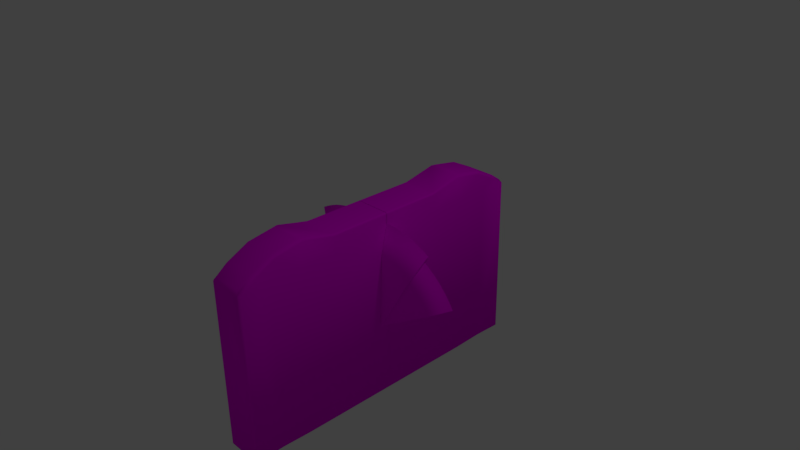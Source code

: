 # Source: MykiGate.blend  (saved by Blender 2.77.0; exported with 4.5.12 LTS)
import bpy
from mathutils import Matrix  # noqa: F401  (used for matrix-valued properties, if any)

bpy.ops.wm.read_factory_settings(use_empty=True)
scene = bpy.context.scene
scene.name = 'Scene'

# ---- collections
col_collection_1 = bpy.data.collections.new('Collection 1'); scene.collection.children.link(col_collection_1)

# ---- images (referenced by path relative to the original .blend; pixels are not part of the script)
import os
ASSET_DIR = os.environ.get("B2B_ASSET_DIR", "")  # directory of the original .blend (textures are referenced by path, not embedded)
HERE = os.path.dirname(os.path.abspath(__file__))  # packed textures are extracted next to this script under _unpacked/

def load_image(name, relpath, width, height, colorspace="sRGB"):
    """Load a texture the original file referenced (path relative to the .blend, or extracted next to this script)."""
    p = next((c for c in (os.path.join(HERE, relpath), os.path.join(ASSET_DIR, relpath)) if relpath and os.path.exists(c)), "")
    if p:
        img = bpy.data.images.load(p, check_existing=True)
        img.name = name
    else:  # same state as the original file: an image datablock whose file is absent (Cycles renders it pink)
        img = bpy.data.images.new(name, width, height)
        img.source = "FILE"
        img.filepath = "//" + (relpath or name)
    img.colorspace_settings.name = colorspace
    return img
img_ticket_png = load_image('ticket.png', 'ticket.png', 1024, 1024, 'sRGB')

# ---- materials (node trees are filled in below, after node groups)
mat_wire_027177088 = bpy.data.materials.new('wire_027177088')
mat_wire_027177088.alpha_threshold = 0.0
mat_wire_027177088.diffuse_color = (0.1059, 0.6941, 0.3451, 1.0)
mat_wire_027177088.specular_color = (0.35, 0.35, 0.35)
mat_wire_027177088.roughness = 0.5

# ---- material node trees
mat_wire_027177088.use_nodes = True; mat_wire_027177088.node_tree.nodes.clear()
_N = mat_wire_027177088.node_tree.nodes; _L = mat_wire_027177088.node_tree.links
n0 = _N.new('ShaderNodeOutputMaterial'); n0.name = 'Material Output'; n0.location = (300, 300)
n1 = _N.new('ShaderNodeBsdfDiffuse'); n1.name = 'Diffuse BSDF'; n1.location = (10, 300)
n2 = _N.new('ShaderNodeTexImage'); n2.name = 'Image Texture'; n2.location = (-180, 300)
n2.width = 140
n2.image = img_ticket_png
_L.new(n1.outputs[0], n0.inputs[0])
_L.new(n2.outputs[0], n1.inputs[0])
n0.is_active_output = True

# ---- world
world_world = bpy.data.worlds.new('World'); scene.world = world_world
world_world.color = (0.05088, 0.05088, 0.05088)
world_world.use_sun_shadow = False
world_world.sun_shadow_jitter_overblur = 0.0
world_world.cycles.sampling_method = 'MANUAL'

# ---- cameras
cam_camera = bpy.data.cameras.new('Camera')
cam_camera.clip_end = 100.0
cam_camera.lens = 35.0
cam_camera.sensor_width = 32.0
cam_camera.sensor_height = 18.0
cam_camera.ortho_scale = 7.314
cam_camera.dof.focus_distance = 0.0

# ---- lights
light_lamp = bpy.data.lights.new('Lamp', 'POINT')
light_lamp.transmission_factor = 0.0
light_lamp.cutoff_distance = 30.0
light_lamp.energy = 100.0
light_lamp.shadow_buffer_clip_start = 1.001
light_lamp.shadow_soft_size = 0.1
light_lamp.shadow_maximum_resolution = 0.006
light_lamp.use_absolute_resolution = True

# ---- meshes
me_untitled = bpy.data.meshes.new('Untitled')
me_untitled.from_pydata([(-0.1042, -0.0003982, -0.7658), (-0.1034, -0.326, -0.7658), (0.1035, -0.3256, -0.7658), (0.1027, 6.008e-05, -0.7658), (-0.09416, -0.001076, 0.2666), (0.09274, -0.0005627, 0.2666), (0.09336, -0.3263, 0.2663), (-0.09344, -0.3266, 0.2663), (0.1027, -0.0005403, 0.1677), (-0.1042, -0.0009985, 0.1677), (0.1035, -0.3262, 0.1674), (0.09455, -0.8669, -0.7658), (-0.09215, -0.8673, -0.7658), (-0.09224, -0.8698, 0.1571), (0.09466, -0.8693, 0.1571), (-0.09789, -0.5333, -0.7658), (-0.09761, -0.704, -0.7658), (0.09929, -0.7035, -0.7658), (0.1038, -0.5328, -0.7658), (0.08381, -0.5304, 0.3105), (0.08412, -0.6706, 0.2845), (-0.08248, -0.671, 0.2845), (-0.08279, -0.5309, 0.3105), (0.1038, -0.5334, 0.1673), (0.1043, -0.7041, 0.1672), (-0.1034, -0.3266, 0.1674), (-0.103, -0.5339, 0.1673), (0.1027, -0.0006404, 0.2566), (0.1015, -0.0006428, 0.2622), (0.09824, -0.0006504, 0.2656), (-0.09966, -0.001089, 0.2656), (-0.1031, -0.001096, 0.2622), (-0.1042, -0.0009985, 0.2566), (0.1039, -0.5074, 0.2989), (0.1035, -0.3262, 0.2563), (-0.08206, -0.8592, 0.176), (-0.08221, -0.7932, 0.2227), (0.08439, -0.7928, 0.2227), (0.08444, -0.8587, 0.176), (-0.1026, -0.669, 0.2684), (-0.1026, -0.7046, 0.1672), (-0.103, -0.508, 0.2989), (0.1046, -0.8593, 0.1577), (0.1045, -0.7821, 0.2074), (0.1042, -0.6684, 0.2684), (-0.1034, -0.3267, 0.2563), (0.09385, -0.5056, 0.3088), (-0.09305, -0.506, 0.3088), (-0.09775, -0.8662, -0.7658), (-0.1011, -0.8628, -0.7658), (-0.1023, -0.8573, -0.7658), (0.1035, -0.8624, -0.7658), (0.1046, -0.8568, -0.7658), (0.1002, -0.8657, -0.7658), (-0.1023, -0.7826, 0.2074), (-0.1022, -0.8598, 0.1577), (-0.09322, -0.7902, 0.2191), (-0.09349, -0.6681, 0.2809), (0.09501, -0.6677, 0.2809), (0.09528, -0.7898, 0.2191), (0.09896, -0.3262, 0.2652), (-0.09832, -0.7883, 0.2164), (-0.09859, -0.6671, 0.2781), (0.1013, -0.8626, 0.1575), (-0.09555, -0.8664, 0.1573), (0.09716, -0.5062, 0.3055), (0.1, -0.6666, 0.2781), (-0.09634, -0.5066, 0.3055), (-0.09894, -0.3267, 0.2652), (0.1004, -0.7878, 0.2164), (0.09795, -0.866, 0.1573), (0.1023, -0.3262, 0.2618), (-0.1013, -0.7858, 0.2125), (-0.1016, -0.6674, 0.2739), (-0.09886, -0.8631, 0.1575), (0.1006, -0.5068, 0.3022), (0.1032, -0.6668, 0.2739), (-0.09974, -0.5073, 0.3022), (-0.1023, -0.3266, 0.2618), (0.1034, -0.7853, 0.2125), (-0.1042, -0.000298, -0.7658), (0.1027, 0.0001597, -0.7658), (0.102, 0.3259, -0.7658), (-0.1049, 0.3253, -0.7658), (-0.09417, 0.0004239, 0.2666), (-0.09489, 0.3259, 0.2663), (0.09191, 0.3264, 0.2663), (0.09273, 0.0007377, 0.2666), (-0.1042, 0.0003018, 0.1677), (0.1027, 0.0007596, 0.1677), (0.102, 0.3265, 0.1674), (0.09071, 0.867, -0.7658), (0.09081, 0.8694, 0.1571), (-0.09609, 0.8691, 0.1571), (-0.09599, 0.8666, -0.7658), (-0.1002, 0.5326, -0.7658), (0.1015, 0.5331, -0.7658), (0.09618, 0.7037, -0.7658), (-0.1007, 0.7033, -0.7658), (0.08146, 0.5305, 0.3105), (-0.08514, 0.5302, 0.3105), (-0.08545, 0.6703, 0.2845), (0.08115, 0.6707, 0.2845), (0.1015, 0.5337, 0.1673), (0.1012, 0.7044, 0.1672), (-0.1053, 0.5332, 0.1673), (-0.1049, 0.3259, 0.1674), (0.09823, 0.0008497, 0.2656), (0.1015, 0.0008569, 0.2621), (0.1027, 0.0008597, 0.2566), (-0.1031, 0.0004039, 0.2621), (-0.09967, 0.0004115, 0.2656), (-0.1042, 0.0003014, 0.2566), (0.102, 0.3265, 0.2563), (0.1016, 0.5077, 0.2989), (-0.08587, 0.8585, 0.176), (0.08063, 0.8588, 0.176), (0.08088, 0.7929, 0.2227), (-0.08572, 0.7925, 0.2227), (-0.1055, 0.6682, 0.2684), (-0.1053, 0.5073, 0.2989), (-0.1057, 0.7039, 0.1672), (0.1013, 0.6687, 0.2684), (0.101, 0.7824, 0.2074), (0.1008, 0.8596, 0.1577), (-0.1049, 0.326, 0.2563), (-0.09529, 0.5053, 0.3088), (0.09161, 0.5057, 0.3088), (-0.1016, 0.8655, -0.7658), (-0.1049, 0.8621, -0.7658), (-0.1061, 0.8566, -0.7658), (0.09972, 0.8627, -0.7658), (0.09632, 0.8659, -0.7658), (0.1008, 0.8571, -0.7658), (-0.106, 0.8591, 0.1577), (-0.1058, 0.7819, 0.2074), (-0.09644, 0.6674, 0.2809), (-0.09671, 0.7895, 0.2191), (0.09206, 0.6677, 0.2809), (0.09179, 0.7899, 0.2191), (0.09751, 0.3264, 0.2652), (-0.1018, 0.7876, 0.2164), (-0.1015, 0.6664, 0.2781), (0.09752, 0.8629, 0.1575), (-0.09938, 0.8657, 0.1573), (0.09491, 0.5063, 0.3055), (0.09706, 0.6668, 0.2781), (-0.09869, 0.5059, 0.3055), (-0.1004, 0.326, 0.2652), (0.09412, 0.8661, 0.1573), (0.09689, 0.788, 0.2164), (0.1008, 0.3265, 0.2618), (-0.1045, 0.6667, 0.2739), (-0.1048, 0.7851, 0.2125), (-0.1027, 0.8624, 0.1575), (0.09831, 0.5071, 0.3022), (0.1003, 0.6671, 0.2739), (-0.102, 0.5066, 0.3022), (-0.1038, 0.3259, 0.2618), (0.0999, 0.7855, 0.2125), (0.1038, -0.05584, -0.3607), (0.2825, -0.03904, 0.00183), (0.3058, -0.03899, -0.01067), (0.2584, -0.0391, 0.01273), (0.2336, -0.03915, 0.02203), (0.2083, -0.03921, 0.02973), (0.1826, -0.03926, 0.03573), (0.1565, -0.03932, 0.04003), (0.1302, -0.03938, 0.04263), (0.1037, -0.03944, 0.04353), (0.1037, -0.03944, -0.3607), (0.3564, 0.0009212, 0.152), (0.3894, 0.0009947, 0.1343), (0.3224, 0.0008464, 0.1674), (0.2874, 0.0007687, 0.1806), (0.2516, 0.0006895, 0.1914), (0.2151, 0.0006084, 0.1999), (0.1782, 0.0005269, 0.206), (0.141, 0.0004444, 0.2097), (0.1036, 0.0003619, 0.2109), (0.1036, 0.0003619, -0.3607), (0.2823, 0.04056, 0.00183), (0.3056, 0.04061, -0.01067), (0.2582, 0.0405, 0.01273), (0.2334, 0.04045, 0.02203), (0.2081, 0.04039, 0.02973), (0.1824, 0.04034, 0.03573), (0.1563, 0.04028, 0.04003), (0.13, 0.04022, 0.04263), (0.1035, 0.04016, 0.04353), (0.1035, 0.04016, -0.3607), (0.1035, 0.05666, -0.3607), (0.1037, -0.04534, -0.3607), (0.4087, -0.03126, -0.1501), (0.4215, -0.03123, -0.1698), (0.3948, -0.03129, -0.1312), (0.3797, -0.03133, -0.1133), (0.3635, -0.03136, -0.09627), (0.3463, -0.0314, -0.08037), (0.3281, -0.03144, -0.06567), (0.309, -0.03148, -0.05207), (0.2891, -0.03153, -0.03967), (0.1037, -0.03194, -0.3607), (0.535, 0.001317, -0.06287), (0.553, 0.001357, -0.09067), (0.5153, 0.001273, -0.03617), (0.494, 0.001226, -0.01077), (0.471, 0.001175, 0.01323), (0.4467, 0.001122, 0.03573), (0.4209, 0.001064, 0.05663), (0.3939, 0.001005, 0.07583), (0.3657, 0.0009422, 0.09333), (0.4086, 0.03344, -0.1501), (0.4214, 0.03347, -0.1698), (0.3947, 0.03341, -0.1312), (0.3796, 0.03337, -0.1133), (0.3634, 0.03334, -0.09627), (0.3462, 0.0333, -0.08037), (0.328, 0.03326, -0.06567), (0.3089, 0.03322, -0.05207), (0.289, 0.03317, -0.03967), (0.1036, 0.03276, -0.3607), (0.1035, 0.04616, -0.3607), (-0.1021, 0.05621, -0.3607), (-0.2809, 0.03931, 0.00183), (-0.3042, 0.03926, -0.01067), (-0.2568, 0.03936, 0.01273), (-0.2321, 0.03942, 0.02203), (-0.2068, 0.03947, 0.02973), (-0.181, 0.03953, 0.03573), (-0.1549, 0.03959, 0.04003), (-0.1286, 0.03965, 0.04263), (-0.1021, 0.03971, 0.04353), (-0.1021, 0.03971, -0.3607), (-0.3549, -0.0006537, 0.152), (-0.3879, -0.0007267, 0.1343), (-0.3208, -0.0005779, 0.1674), (-0.2858, -0.0005007, 0.1806), (-0.25, -0.000421, 0.1915), (-0.2136, -0.0003405, 0.1999), (-0.1767, -0.0002589, 0.206), (-0.1394, -0.0001764, 0.2097), (-0.102, -9.346e-05, 0.2109), (-0.102, -9.346e-05, -0.3607), (-0.2807, -0.04029, 0.00183), (-0.304, -0.04034, -0.01067), (-0.2566, -0.04024, 0.01273), (-0.2319, -0.04018, 0.02203), (-0.2066, -0.04013, 0.02973), (-0.1808, -0.04007, 0.03573), (-0.1547, -0.04001, 0.04003), (-0.1284, -0.03995, 0.04263), (-0.1019, -0.03989, 0.04353), (-0.1019, -0.03989, -0.3607), (-0.1018, -0.05629, -0.3607), (-0.1021, 0.04571, -0.3607), (-0.4071, 0.03163, -0.1501), (-0.4198, 0.0316, -0.1698), (-0.3931, 0.03166, -0.1312), (-0.378, 0.0317, -0.1133), (-0.3619, 0.03173, -0.09627), (-0.3446, 0.03177, -0.08037), (-0.3264, 0.03181, -0.06567), (-0.3073, 0.03185, -0.05207), (-0.2874, 0.0319, -0.03967), (-0.102, 0.03231, -0.3607), (-0.5334, -0.001049, -0.06277), (-0.5514, -0.001089, -0.09067), (-0.5137, -0.001005, -0.03617), (-0.4924, -0.000958, -0.01077), (-0.4695, -0.0009074, 0.01323), (-0.4451, -0.0008531, 0.03573), (-0.4193, -0.0007958, 0.05663), (-0.3923, -0.0007362, 0.07583), (-0.3641, -0.0006738, 0.09333), (-0.407, -0.03307, -0.1501), (-0.4197, -0.0331, -0.1698), (-0.393, -0.03304, -0.1312), (-0.3779, -0.033, -0.1133), (-0.3618, -0.03297, -0.09627), (-0.3445, -0.03293, -0.08037), (-0.3263, -0.03289, -0.06567), (-0.3072, -0.03285, -0.05207), (-0.2873, -0.0328, -0.03967), (-0.1019, -0.03239, -0.3607), (-0.1019, -0.04579, -0.3607)], [], [(2, 1, 0), (0, 3, 2), (6, 5, 4), (4, 7, 6), (8, 3, 0), (0, 9, 8), (10, 2, 3), (3, 8, 10), (13, 12, 11), (11, 14, 13), (17, 16, 15), (15, 18, 17), (21, 20, 19), (19, 22, 21), (17, 18, 23), (23, 24, 17), (25, 1, 15), (15, 26, 25), (27, 8, 29), (29, 28, 27), (8, 9, 5), (5, 29, 8), (4, 5, 31), (31, 30, 4), (5, 9, 32), (32, 31, 5), (33, 23, 10), (10, 34, 33), (37, 36, 35), (35, 38, 37), (26, 40, 39), (39, 41, 26), (43, 42, 24), (24, 44, 43), (45, 32, 9), (9, 25, 45), (15, 1, 2), (2, 18, 15), (47, 46, 6), (6, 7, 47), (23, 18, 2), (2, 10, 23), (9, 0, 1), (1, 25, 9), (8, 27, 34), (34, 10, 8), (41, 45, 25), (25, 26, 41), (26, 15, 16), (16, 40, 26), (48, 49, 11), (11, 12, 48), (49, 50, 16), (16, 11, 49), (51, 53, 17), (17, 52, 51), (11, 16, 17), (17, 53, 11), (36, 37, 20), (20, 21, 36), (42, 52, 17), (17, 24, 42), (54, 39, 40), (40, 55, 54), (44, 24, 23), (23, 33, 44), (56, 36, 21), (21, 57, 56), (57, 21, 22), (22, 47, 57), (46, 47, 22), (22, 19, 46), (58, 46, 19), (19, 20, 58), (59, 58, 20), (20, 37, 59), (59, 37, 38), (38, 14, 59), (13, 14, 38), (38, 35, 13), (56, 13, 35), (35, 36, 56), (55, 40, 16), (16, 50, 55), (6, 60, 29), (29, 5, 6), (57, 62, 61), (61, 56, 57), (42, 63, 51), (51, 52, 42), (13, 64, 48), (48, 12, 13), (58, 66, 65), (65, 46, 58), (7, 68, 67), (67, 47, 7), (70, 69, 59), (59, 14, 70), (56, 61, 64), (64, 13, 56), (4, 30, 68), (68, 7, 4), (46, 65, 60), (60, 6, 46), (59, 69, 66), (66, 58, 59), (47, 67, 62), (62, 57, 47), (60, 71, 28), (28, 29, 60), (71, 34, 27), (27, 28, 71), (73, 72, 61), (61, 62, 73), (39, 54, 72), (72, 73, 39), (63, 70, 53), (53, 51, 63), (70, 14, 11), (11, 53, 70), (64, 74, 49), (49, 48, 64), (74, 55, 50), (50, 49, 74), (66, 76, 75), (75, 65, 66), (76, 44, 33), (33, 75, 76), (68, 78, 77), (77, 67, 68), (78, 45, 41), (41, 77, 78), (63, 79, 69), (69, 70, 63), (42, 43, 79), (79, 63, 42), (61, 72, 74), (74, 64, 61), (72, 54, 55), (55, 74, 72), (30, 31, 78), (78, 68, 30), (31, 32, 45), (45, 78, 31), (65, 75, 71), (71, 60, 65), (33, 34, 71), (71, 75, 33), (69, 79, 76), (76, 66, 69), (79, 43, 44), (44, 76, 79), (77, 73, 62), (62, 67, 77), (41, 39, 73), (73, 77, 41), (82, 81, 80), (80, 83, 82), (86, 85, 84), (84, 87, 86), (89, 88, 80), (80, 81, 89), (90, 89, 81), (81, 82, 90), (93, 92, 91), (91, 94, 93), (97, 96, 95), (95, 98, 97), (101, 100, 99), (99, 102, 101), (97, 104, 103), (103, 96, 97), (106, 105, 95), (95, 83, 106), (107, 89, 109), (109, 108, 107), (89, 107, 87), (87, 88, 89), (110, 87, 84), (84, 111, 110), (112, 88, 87), (87, 110, 112), (114, 113, 90), (90, 103, 114), (117, 116, 115), (115, 118, 117), (105, 120, 119), (119, 121, 105), (123, 122, 104), (104, 124, 123), (125, 106, 88), (88, 112, 125), (95, 96, 82), (82, 83, 95), (126, 85, 86), (86, 127, 126), (103, 90, 82), (82, 96, 103), (88, 106, 83), (83, 80, 88), (89, 90, 113), (113, 109, 89), (120, 105, 106), (106, 125, 120), (105, 121, 98), (98, 95, 105), (128, 94, 91), (91, 129, 128), (129, 91, 98), (98, 130, 129), (131, 133, 97), (97, 132, 131), (91, 132, 97), (97, 98, 91), (118, 101, 102), (102, 117, 118), (124, 104, 97), (97, 133, 124), (135, 134, 121), (121, 119, 135), (122, 114, 103), (103, 104, 122), (137, 136, 101), (101, 118, 137), (136, 126, 100), (100, 101, 136), (127, 99, 100), (100, 126, 127), (138, 102, 99), (99, 127, 138), (139, 117, 102), (102, 138, 139), (139, 92, 116), (116, 117, 139), (93, 115, 116), (116, 92, 93), (137, 118, 115), (115, 93, 137), (134, 130, 98), (98, 121, 134), (86, 87, 107), (107, 140, 86), (136, 137, 141), (141, 142, 136), (124, 133, 131), (131, 143, 124), (93, 94, 128), (128, 144, 93), (138, 127, 145), (145, 146, 138), (85, 126, 147), (147, 148, 85), (149, 92, 139), (139, 150, 149), (137, 93, 144), (144, 141, 137), (84, 85, 148), (148, 111, 84), (127, 86, 140), (140, 145, 127), (139, 138, 146), (146, 150, 139), (126, 136, 142), (142, 147, 126), (140, 107, 108), (108, 151, 140), (151, 108, 109), (109, 113, 151), (152, 142, 141), (141, 153, 152), (119, 152, 153), (153, 135, 119), (143, 131, 132), (132, 149, 143), (149, 132, 91), (91, 92, 149), (144, 128, 129), (129, 154, 144), (154, 129, 130), (130, 134, 154), (146, 145, 155), (155, 156, 146), (156, 155, 114), (114, 122, 156), (148, 147, 157), (157, 158, 148), (158, 157, 120), (120, 125, 158), (143, 149, 150), (150, 159, 143), (124, 143, 159), (159, 123, 124), (141, 144, 154), (154, 153, 141), (153, 154, 134), (134, 135, 153), (111, 148, 158), (158, 110, 111), (110, 158, 125), (125, 112, 110), (145, 140, 151), (151, 155, 145), (114, 155, 151), (151, 113, 114), (150, 146, 156), (156, 159, 150), (159, 156, 122), (122, 123, 159), (157, 147, 142), (142, 152, 157), (120, 157, 152), (152, 119, 120), (162, 161, 160), (161, 163, 160), (163, 164, 160), (164, 165, 160), (165, 166, 160), (166, 167, 160), (167, 168, 160), (168, 169, 160), (169, 170, 160), (170, 162, 160), (162, 172, 171), (171, 161, 162), (161, 171, 173), (173, 163, 161), (163, 173, 174), (174, 164, 163), (164, 174, 175), (175, 165, 164), (165, 175, 176), (176, 166, 165), (166, 176, 177), (177, 167, 166), (167, 177, 178), (178, 168, 167), (168, 178, 179), (179, 169, 168), (169, 179, 180), (180, 170, 169), (162, 170, 180), (180, 172, 162), (172, 182, 181), (181, 171, 172), (171, 181, 183), (183, 173, 171), (173, 183, 184), (184, 174, 173), (174, 184, 185), (185, 175, 174), (175, 185, 186), (186, 176, 175), (176, 186, 187), (187, 177, 176), (177, 187, 188), (188, 178, 177), (178, 188, 189), (189, 179, 178), (180, 179, 189), (189, 190, 180), (180, 190, 182), (182, 172, 180), (181, 182, 191), (183, 181, 191), (184, 183, 191), (185, 184, 191), (186, 185, 191), (187, 186, 191), (188, 187, 191), (189, 188, 191), (190, 189, 191), (182, 190, 191), (194, 193, 192), (193, 195, 192), (195, 196, 192), (196, 197, 192), (197, 198, 192), (198, 199, 192), (199, 200, 192), (200, 201, 192), (201, 202, 192), (202, 194, 192), (194, 204, 203), (203, 193, 194), (193, 203, 205), (205, 195, 193), (195, 205, 206), (206, 196, 195), (196, 206, 207), (207, 197, 196), (197, 207, 208), (208, 198, 197), (198, 208, 209), (209, 199, 198), (199, 209, 210), (210, 200, 199), (200, 210, 211), (211, 201, 200), (201, 211, 180), (180, 202, 201), (194, 202, 180), (180, 204, 194), (204, 213, 212), (212, 203, 204), (203, 212, 214), (214, 205, 203), (205, 214, 215), (215, 206, 205), (206, 215, 216), (216, 207, 206), (207, 216, 217), (217, 208, 207), (208, 217, 218), (218, 209, 208), (209, 218, 219), (219, 210, 209), (210, 219, 220), (220, 211, 210), (180, 211, 220), (220, 221, 180), (180, 221, 213), (213, 204, 180), (212, 213, 222), (214, 212, 222), (215, 214, 222), (216, 215, 222), (217, 216, 222), (218, 217, 222), (219, 218, 222), (220, 219, 222), (221, 220, 222), (213, 221, 222), (225, 224, 223), (224, 226, 223), (226, 227, 223), (227, 228, 223), (228, 229, 223), (229, 230, 223), (230, 231, 223), (231, 232, 223), (232, 233, 223), (233, 225, 223), (225, 235, 234), (234, 224, 225), (224, 234, 236), (236, 226, 224), (226, 236, 237), (237, 227, 226), (227, 237, 238), (238, 228, 227), (228, 238, 239), (239, 229, 228), (229, 239, 240), (240, 230, 229), (230, 240, 241), (241, 231, 230), (231, 241, 242), (242, 232, 231), (232, 242, 243), (243, 233, 232), (225, 233, 243), (243, 235, 225), (235, 245, 244), (244, 234, 235), (234, 244, 246), (246, 236, 234), (236, 246, 247), (247, 237, 236), (237, 247, 248), (248, 238, 237), (238, 248, 249), (249, 239, 238), (239, 249, 250), (250, 240, 239), (240, 250, 251), (251, 241, 240), (241, 251, 252), (252, 242, 241), (243, 242, 252), (252, 253, 243), (243, 253, 245), (245, 235, 243), (244, 245, 254), (246, 244, 254), (247, 246, 254), (248, 247, 254), (249, 248, 254), (250, 249, 254), (251, 250, 254), (252, 251, 254), (253, 252, 254), (245, 253, 254), (257, 256, 255), (256, 258, 255), (258, 259, 255), (259, 260, 255), (260, 261, 255), (261, 262, 255), (262, 263, 255), (263, 264, 255), (264, 265, 255), (265, 257, 255), (257, 267, 266), (266, 256, 257), (256, 266, 268), (268, 258, 256), (258, 268, 269), (269, 259, 258), (259, 269, 270), (270, 260, 259), (260, 270, 271), (271, 261, 260), (261, 271, 272), (272, 262, 261), (262, 272, 273), (273, 263, 262), (263, 273, 274), (274, 264, 263), (264, 274, 243), (243, 265, 264), (257, 265, 243), (243, 267, 257), (267, 276, 275), (275, 266, 267), (266, 275, 277), (277, 268, 266), (268, 277, 278), (278, 269, 268), (269, 278, 279), (279, 270, 269), (270, 279, 280), (280, 271, 270), (271, 280, 281), (281, 272, 271), (272, 281, 282), (282, 273, 272), (273, 282, 283), (283, 274, 273), (243, 274, 283), (283, 284, 243), (243, 284, 276), (276, 267, 243), (275, 276, 285), (277, 275, 285), (278, 277, 285), (279, 278, 285), (280, 279, 285), (281, 280, 285), (282, 281, 285), (283, 282, 285), (284, 283, 285), (276, 284, 285)])
me_untitled.polygons.foreach_set('use_smooth', [True] * 552)
_k = set([(0, 3), (0, 9), (3, 8), (4, 5), (4, 30), (5, 29), (8, 27), (9, 32), (27, 28), (28, 29), (30, 31), (31, 32), (80, 81), (80, 88), (81, 89), (84, 87), (84, 111), (87, 107), (88, 112), (89, 109), (107, 108), (108, 109), (110, 111), (110, 112), (160, 162), (160, 169), (160, 170), (162, 172), (169, 179), (170, 180), (172, 182), (179, 189), (180, 190), (180, 202), (180, 221), (182, 191), (189, 191), (190, 191), (192, 194), (192, 201), (192, 202), (194, 204), (201, 211), (204, 213), (211, 220), (213, 222), (220, 222), (221, 222), (223, 225), (223, 232), (223, 233), (225, 235), (232, 242), (233, 243), (235, 245), (242, 252), (243, 253), (243, 265), (243, 284), (245, 254), (252, 254), (253, 254), (255, 257), (255, 264), (255, 265), (257, 267), (264, 274), (267, 276), (274, 283), (276, 285), (283, 285), (284, 285)])
me_untitled.attributes.new('sharp_edge', 'BOOLEAN', 'EDGE').data.foreach_set('value', [ (min(e.vertices), max(e.vertices)) in _k for e in me_untitled.edges])
_uv = me_untitled.uv_layers.new(name='UVChannel_1')
_uv.uv.foreach_set('vector', [0.5032, 0.2432, 0.5971, 0.2432, 0.5971, 0.0238, 0.5971, 0.0238, 0.5032, 0.0238, 0.5032, 0.2432, 0.9648, 0.4861, 0.9679, 0.1087, 0.8219, 0.1075, 0.8219, 0.1075, 0.8188, 0.485, 0.9648, 0.4861, 0.5091, 0.5565, 0.5091, 0.9796, 0.603, 0.9796, 0.603, 0.9796, 0.603, 0.5565, 0.5091, 0.5565, 0.0672, 0.2486, 0.4903, 0.2486, 0.4903, 0.0293, 0.4903, 0.0293, 0.0672, 0.0293, 0.0672, 0.2486, 0.6345, 0.1195, 0.6287, 0.8383, 0.7745, 0.8395, 0.7745, 0.8395, 0.7812, 0.1205, 0.6345, 0.1195, 0.5055, 0.4147, 0.5948, 0.4147, 0.5948, 0.3372, 0.5948, 0.3372, 0.5032, 0.3372, 0.5055, 0.4147, 0.8249, 0.7576, 0.9546, 0.7583, 0.9554, 0.6478, 0.9554, 0.6478, 0.8256, 0.647, 0.8249, 0.7576, 0.4881, 0.4201, 0.4903, 0.3427, 0.0672, 0.3427, 0.0672, 0.3427, 0.0672, 0.4201, 0.4881, 0.4201, 0.0672, 0.2485, 0.4903, 0.2485, 0.4881, 0.3426, 0.4881, 0.3426, 0.0672, 0.3426, 0.0672, 0.2485, 0.5091, 0.5161, 0.5091, 0.5565, 0.5112, 0.5121, 0.5112, 0.5121, 0.5097, 0.5136, 0.5091, 0.5161, 0.5091, 0.5565, 0.603, 0.5565, 0.5137, 0.5116, 0.5137, 0.5116, 0.5112, 0.5121, 0.5091, 0.5565, 0.5985, 0.5116, 0.5137, 0.5116, 0.6025, 0.5136, 0.6025, 0.5136, 0.601, 0.5121, 0.5985, 0.5116, 0.5137, 0.5116, 0.603, 0.5565, 0.603, 0.5161, 0.603, 0.5161, 0.6025, 0.5136, 0.5137, 0.5116, 0.0075, 0.3309, 0.0672, 0.3427, 0.0672, 0.2486, 0.0672, 0.2486, 0.0269, 0.2486, 0.0075, 0.3309, 0.9553, 0.8642, 0.8251, 0.8636, 0.8251, 0.9258, 0.8251, 0.9258, 0.9546, 0.9265, 0.9553, 0.8642, 0.0672, 0.3426, 0.0672, 0.42, 0.0213, 0.4038, 0.0213, 0.4038, 0.0075, 0.3307, 0.0672, 0.3426, 0.0489, 0.4555, 0.0714, 0.4905, 0.0672, 0.4201, 0.0672, 0.4201, 0.0213, 0.4039, 0.0489, 0.4555, 0.0269, 0.2485, 0.0269, 0.0291, 0.0672, 0.0291, 0.0672, 0.0291, 0.0672, 0.2485, 0.0269, 0.2485, 0.5948, 0.3372, 0.5971, 0.2432, 0.5032, 0.2432, 0.5032, 0.2432, 0.5032, 0.3372, 0.5948, 0.3372, 0.8175, 0.6284, 0.9638, 0.6294, 0.9648, 0.4861, 0.9648, 0.4861, 0.8188, 0.485, 0.8175, 0.6284, 0.0672, 0.3427, 0.4903, 0.3427, 0.4903, 0.2486, 0.4903, 0.2486, 0.0672, 0.2486, 0.0672, 0.3427, 0.0672, 0.0291, 0.4903, 0.0291, 0.4903, 0.2485, 0.4903, 0.2485, 0.0672, 0.2485, 0.0672, 0.0291, 0.0672, 0.0293, 0.0269, 0.0293, 0.0269, 0.2486, 0.0269, 0.2486, 0.0672, 0.2486, 0.0672, 0.0293, 0.0075, 0.3307, 0.0269, 0.2485, 0.0672, 0.2485, 0.0672, 0.2485, 0.0672, 0.3426, 0.0075, 0.3307, 0.0672, 0.3426, 0.4881, 0.3426, 0.4881, 0.42, 0.4881, 0.42, 0.0672, 0.42, 0.0672, 0.3426, 0.595, 0.4883, 0.5966, 0.4868, 0.5077, 0.4888, 0.5077, 0.4888, 0.5925, 0.4888, 0.595, 0.4883, 0.5966, 0.4868, 0.5971, 0.4842, 0.5948, 0.4147, 0.5948, 0.4147, 0.5077, 0.4888, 0.5966, 0.4868, 0.5037, 0.4868, 0.5052, 0.4883, 0.5055, 0.4147, 0.5055, 0.4147, 0.5032, 0.4842, 0.5037, 0.4868, 0.5077, 0.4888, 0.5948, 0.4147, 0.5055, 0.4147, 0.5055, 0.4147, 0.5052, 0.4883, 0.5077, 0.4888, 0.8251, 0.8636, 0.9553, 0.8642, 0.9546, 0.7583, 0.9546, 0.7583, 0.8249, 0.7576, 0.8251, 0.8636, 0.0714, 0.4905, 0.4903, 0.4897, 0.4881, 0.4201, 0.4881, 0.4201, 0.0672, 0.4201, 0.0714, 0.4905, 0.0489, 0.4554, 0.0213, 0.4038, 0.0672, 0.42, 0.0672, 0.42, 0.0714, 0.4904, 0.0489, 0.4554, 0.0213, 0.4039, 0.0672, 0.4201, 0.0672, 0.3427, 0.0672, 0.3427, 0.0075, 0.3309, 0.0213, 0.4039, 0.8161, 0.863, 0.8251, 0.8636, 0.8249, 0.7576, 0.8249, 0.7576, 0.8159, 0.7564, 0.8161, 0.863, 0.8159, 0.7564, 0.8249, 0.7576, 0.8256, 0.647, 0.8256, 0.647, 0.8175, 0.6284, 0.8159, 0.7564, 0.9638, 0.6294, 0.8175, 0.6284, 0.8256, 0.647, 0.8256, 0.647, 0.9554, 0.6478, 0.9638, 0.6294, 0.9631, 0.7573, 0.9638, 0.6294, 0.9554, 0.6478, 0.9554, 0.6478, 0.9546, 0.7583, 0.9631, 0.7573, 0.9649, 0.8638, 0.9631, 0.7573, 0.9546, 0.7583, 0.9546, 0.7583, 0.9553, 0.8642, 0.9649, 0.8638, 0.9649, 0.8638, 0.9553, 0.8642, 0.9546, 0.9265, 0.9546, 0.9265, 0.9632, 0.942, 0.9649, 0.8638, 0.8163, 0.9411, 0.9632, 0.942, 0.9546, 0.9265, 0.9546, 0.9265, 0.8251, 0.9258, 0.8163, 0.9411, 0.8161, 0.863, 0.8163, 0.9411, 0.8251, 0.9258, 0.8251, 0.9258, 0.8251, 0.8636, 0.8161, 0.863, 0.0714, 0.4904, 0.0672, 0.42, 0.4881, 0.42, 0.4881, 0.42, 0.4903, 0.4896, 0.0714, 0.4904, 0.9648, 0.4861, 0.9692, 0.4864, 0.9723, 0.1088, 0.9723, 0.1088, 0.9679, 0.1087, 0.9648, 0.4861, 0.8159, 0.7564, 0.8113, 0.7565, 0.8114, 0.8627, 0.8114, 0.8627, 0.8161, 0.863, 0.8159, 0.7564, 0.791, 0.1154, 0.7879, 0.1168, 0.7824, 0.837, 0.7824, 0.837, 0.7867, 0.8364, 0.791, 0.1154, 0.6345, 0.1195, 0.6312, 0.1176, 0.6244, 0.8373, 0.6244, 0.8373, 0.6287, 0.8383, 0.6345, 0.1195, 0.9631, 0.7573, 0.967, 0.7575, 0.9673, 0.6304, 0.9673, 0.6304, 0.9638, 0.6294, 0.9631, 0.7573, 0.8188, 0.485, 0.8144, 0.4853, 0.814, 0.6294, 0.814, 0.6294, 0.8175, 0.6284, 0.8188, 0.485, 0.9665, 0.9401, 0.9701, 0.8637, 0.9649, 0.8638, 0.9649, 0.8638, 0.9632, 0.942, 0.9665, 0.9401, 0.8161, 0.863, 0.8114, 0.8627, 0.813, 0.9392, 0.813, 0.9392, 0.8163, 0.9411, 0.8161, 0.863, 0.8219, 0.1075, 0.8175, 0.1077, 0.8144, 0.4853, 0.8144, 0.4853, 0.8188, 0.485, 0.8219, 0.1075, 0.9638, 0.6294, 0.9673, 0.6304, 0.9692, 0.4864, 0.9692, 0.4864, 0.9648, 0.4861, 0.9638, 0.6294, 0.9649, 0.8638, 0.9701, 0.8637, 0.967, 0.7575, 0.967, 0.7575, 0.9631, 0.7573, 0.9649, 0.8638, 0.8175, 0.6284, 0.814, 0.6294, 0.8113, 0.7565, 0.8113, 0.7565, 0.8159, 0.7564, 0.8175, 0.6284, 0.9692, 0.4864, 0.9728, 0.4866, 0.976, 0.1089, 0.976, 0.1089, 0.9723, 0.1088, 0.9692, 0.4864, 0.9728, 0.4866, 0.9771, 0.4864, 0.9804, 0.1089, 0.9804, 0.1089, 0.976, 0.1089, 0.9728, 0.4866, 0.8075, 0.7579, 0.8072, 0.8626, 0.8114, 0.8627, 0.8114, 0.8627, 0.8113, 0.7565, 0.8075, 0.7579, 0.8039, 0.7604, 0.8027, 0.8627, 0.8072, 0.8626, 0.8072, 0.8626, 0.8075, 0.7579, 0.8039, 0.7604, 0.7879, 0.1168, 0.7845, 0.1186, 0.7787, 0.8384, 0.7787, 0.8384, 0.7824, 0.837, 0.7879, 0.1168, 0.7845, 0.1186, 0.7812, 0.1205, 0.7745, 0.8395, 0.7745, 0.8395, 0.7787, 0.8384, 0.7845, 0.1186, 0.6312, 0.1176, 0.6279, 0.1158, 0.6207, 0.836, 0.6207, 0.836, 0.6244, 0.8373, 0.6312, 0.1176, 0.6279, 0.1158, 0.6248, 0.1144, 0.6164, 0.8353, 0.6164, 0.8353, 0.6207, 0.836, 0.6279, 0.1158, 0.967, 0.7575, 0.9705, 0.759, 0.9709, 0.6315, 0.9709, 0.6315, 0.9673, 0.6304, 0.967, 0.7575, 0.9705, 0.759, 0.9743, 0.7615, 0.9743, 0.6322, 0.9743, 0.6322, 0.9709, 0.6315, 0.9705, 0.759, 0.8144, 0.4853, 0.8107, 0.4855, 0.8103, 0.6304, 0.8103, 0.6304, 0.814, 0.6294, 0.8144, 0.4853, 0.8107, 0.4855, 0.8064, 0.4852, 0.8069, 0.6311, 0.8069, 0.6311, 0.8103, 0.6304, 0.8107, 0.4855, 0.9699, 0.9383, 0.9746, 0.8637, 0.9701, 0.8637, 0.9701, 0.8637, 0.9665, 0.9401, 0.9699, 0.9383, 0.973, 0.9369, 0.9791, 0.8637, 0.9746, 0.8637, 0.9746, 0.8637, 0.9699, 0.9383, 0.973, 0.9369, 0.8114, 0.8627, 0.8072, 0.8626, 0.8097, 0.9374, 0.8097, 0.9374, 0.813, 0.9392, 0.8114, 0.8627, 0.8072, 0.8626, 0.8027, 0.8627, 0.8066, 0.9359, 0.8066, 0.9359, 0.8097, 0.9374, 0.8072, 0.8626, 0.8175, 0.1077, 0.8139, 0.1077, 0.8107, 0.4855, 0.8107, 0.4855, 0.8144, 0.4853, 0.8175, 0.1077, 0.8139, 0.1077, 0.8094, 0.1077, 0.8064, 0.4852, 0.8064, 0.4852, 0.8107, 0.4855, 0.8139, 0.1077, 0.9673, 0.6304, 0.9709, 0.6315, 0.9728, 0.4866, 0.9728, 0.4866, 0.9692, 0.4864, 0.9673, 0.6304, 0.9743, 0.6322, 0.9771, 0.4864, 0.9728, 0.4866, 0.9728, 0.4866, 0.9709, 0.6315, 0.9743, 0.6322, 0.9701, 0.8637, 0.9746, 0.8637, 0.9705, 0.759, 0.9705, 0.759, 0.967, 0.7575, 0.9701, 0.8637, 0.9746, 0.8637, 0.9791, 0.8637, 0.9743, 0.7615, 0.9743, 0.7615, 0.9705, 0.759, 0.9746, 0.8637, 0.8103, 0.6304, 0.8075, 0.7579, 0.8113, 0.7565, 0.8113, 0.7565, 0.814, 0.6294, 0.8103, 0.6304, 0.8069, 0.6311, 0.8039, 0.7604, 0.8075, 0.7579, 0.8075, 0.7579, 0.8103, 0.6304, 0.8069, 0.6311, 0.5032, 0.2432, 0.5032, 0.0238, 0.5971, 0.0238, 0.5971, 0.0238, 0.5971, 0.2432, 0.5032, 0.2432, 0.9648, 0.4861, 0.8188, 0.485, 0.8219, 0.1075, 0.8219, 0.1075, 0.9679, 0.1087, 0.9648, 0.4861, 0.5091, 0.5565, 0.603, 0.5565, 0.603, 0.9796, 0.603, 0.9796, 0.5091, 0.9796, 0.5091, 0.5565, 0.0672, 0.2486, 0.0672, 0.0293, 0.4903, 0.0293, 0.4903, 0.0293, 0.4903, 0.2486, 0.0672, 0.2486, 0.6345, 0.1195, 0.7812, 0.1205, 0.7745, 0.8395, 0.7745, 0.8395, 0.6287, 0.8383, 0.6345, 0.1195, 0.5055, 0.4147, 0.5032, 0.3372, 0.5948, 0.3372, 0.5948, 0.3372, 0.5948, 0.4147, 0.5055, 0.4147, 0.8249, 0.7576, 0.8256, 0.647, 0.9554, 0.6478, 0.9554, 0.6478, 0.9546, 0.7583, 0.8249, 0.7576, 0.4881, 0.4201, 0.0672, 0.4201, 0.0672, 0.3427, 0.0672, 0.3427, 0.4903, 0.3427, 0.4881, 0.4201, 0.0672, 0.2485, 0.0672, 0.3426, 0.4881, 0.3426, 0.4881, 0.3426, 0.4903, 0.2485, 0.0672, 0.2485, 0.5112, 0.5121, 0.5091, 0.5565, 0.5091, 0.5161, 0.5091, 0.5161, 0.5097, 0.5136, 0.5112, 0.5121, 0.5091, 0.5565, 0.5112, 0.5121, 0.5137, 0.5116, 0.5137, 0.5116, 0.603, 0.5565, 0.5091, 0.5565, 0.6025, 0.5136, 0.5137, 0.5116, 0.5985, 0.5116, 0.5985, 0.5116, 0.601, 0.5121, 0.6025, 0.5136, 0.603, 0.5161, 0.603, 0.5565, 0.5137, 0.5116, 0.5137, 0.5116, 0.6025, 0.5136, 0.603, 0.5161, 0.0075, 0.3309, 0.0269, 0.2486, 0.0672, 0.2486, 0.0672, 0.2486, 0.0672, 0.3427, 0.0075, 0.3309, 0.9553, 0.8642, 0.9546, 0.9265, 0.8251, 0.9258, 0.8251, 0.9258, 0.8251, 0.8636, 0.9553, 0.8642, 0.0672, 0.3426, 0.0075, 0.3307, 0.0213, 0.4038, 0.0213, 0.4038, 0.0672, 0.42, 0.0672, 0.3426, 0.0489, 0.4555, 0.0213, 0.4039, 0.0672, 0.4201, 0.0672, 0.4201, 0.0714, 0.4905, 0.0489, 0.4555, 0.0269, 0.2485, 0.0672, 0.2485, 0.0672, 0.0291, 0.0672, 0.0291, 0.0269, 0.0291, 0.0269, 0.2485, 0.5948, 0.3372, 0.5032, 0.3372, 0.5032, 0.2432, 0.5032, 0.2432, 0.5971, 0.2432, 0.5948, 0.3372, 0.8175, 0.6284, 0.8188, 0.485, 0.9648, 0.4861, 0.9648, 0.4861, 0.9638, 0.6294, 0.8175, 0.6284, 0.0672, 0.3427, 0.0672, 0.2486, 0.4903, 0.2486, 0.4903, 0.2486, 0.4903, 0.3427, 0.0672, 0.3427, 0.0672, 0.0291, 0.0672, 0.2485, 0.4903, 0.2485, 0.4903, 0.2485, 0.4903, 0.0291, 0.0672, 0.0291, 0.0672, 0.0293, 0.0672, 0.2486, 0.0269, 0.2486, 0.0269, 0.2486, 0.0269, 0.0293, 0.0672, 0.0293, 0.0075, 0.3307, 0.0672, 0.3426, 0.0672, 0.2485, 0.0672, 0.2485, 0.0269, 0.2485, 0.0075, 0.3307, 0.0672, 0.3426, 0.0672, 0.42, 0.4881, 0.42, 0.4881, 0.42, 0.4881, 0.3426, 0.0672, 0.3426, 0.595, 0.4883, 0.5925, 0.4888, 0.5077, 0.4888, 0.5077, 0.4888, 0.5966, 0.4868, 0.595, 0.4883, 0.5966, 0.4868, 0.5077, 0.4888, 0.5948, 0.4147, 0.5948, 0.4147, 0.5971, 0.4842, 0.5966, 0.4868, 0.5037, 0.4868, 0.5032, 0.4842, 0.5055, 0.4147, 0.5055, 0.4147, 0.5052, 0.4883, 0.5037, 0.4868, 0.5077, 0.4888, 0.5052, 0.4883, 0.5055, 0.4147, 0.5055, 0.4147, 0.5948, 0.4147, 0.5077, 0.4888, 0.8251, 0.8636, 0.8249, 0.7576, 0.9546, 0.7583, 0.9546, 0.7583, 0.9553, 0.8642, 0.8251, 0.8636, 0.0714, 0.4905, 0.0672, 0.4201, 0.4881, 0.4201, 0.4881, 0.4201, 0.4903, 0.4897, 0.0714, 0.4905, 0.0489, 0.4554, 0.0714, 0.4904, 0.0672, 0.42, 0.0672, 0.42, 0.0213, 0.4038, 0.0489, 0.4554, 0.0213, 0.4039, 0.0075, 0.3309, 0.0672, 0.3427, 0.0672, 0.3427, 0.0672, 0.4201, 0.0213, 0.4039, 0.8161, 0.863, 0.8159, 0.7564, 0.8249, 0.7576, 0.8249, 0.7576, 0.8251, 0.8636, 0.8161, 0.863, 0.8159, 0.7564, 0.8175, 0.6284, 0.8256, 0.647, 0.8256, 0.647, 0.8249, 0.7576, 0.8159, 0.7564, 0.9638, 0.6294, 0.9554, 0.6478, 0.8256, 0.647, 0.8256, 0.647, 0.8175, 0.6284, 0.9638, 0.6294, 0.9631, 0.7573, 0.9546, 0.7583, 0.9554, 0.6478, 0.9554, 0.6478, 0.9638, 0.6294, 0.9631, 0.7573, 0.9649, 0.8638, 0.9553, 0.8642, 0.9546, 0.7583, 0.9546, 0.7583, 0.9631, 0.7573, 0.9649, 0.8638, 0.9649, 0.8638, 0.9632, 0.942, 0.9546, 0.9265, 0.9546, 0.9265, 0.9553, 0.8642, 0.9649, 0.8638, 0.8163, 0.9411, 0.8251, 0.9258, 0.9546, 0.9265, 0.9546, 0.9265, 0.9632, 0.942, 0.8163, 0.9411, 0.8161, 0.863, 0.8251, 0.8636, 0.8251, 0.9258, 0.8251, 0.9258, 0.8163, 0.9411, 0.8161, 0.863, 0.0714, 0.4904, 0.4903, 0.4896, 0.4881, 0.42, 0.4881, 0.42, 0.0672, 0.42, 0.0714, 0.4904, 0.9648, 0.4861, 0.9679, 0.1087, 0.9723, 0.1088, 0.9723, 0.1088, 0.9692, 0.4864, 0.9648, 0.4861, 0.8159, 0.7564, 0.8161, 0.863, 0.8114, 0.8627, 0.8114, 0.8627, 0.8113, 0.7565, 0.8159, 0.7564, 0.791, 0.1154, 0.7867, 0.8364, 0.7824, 0.837, 0.7824, 0.837, 0.7879, 0.1168, 0.791, 0.1154, 0.6345, 0.1195, 0.6287, 0.8383, 0.6244, 0.8373, 0.6244, 0.8373, 0.6312, 0.1176, 0.6345, 0.1195, 0.9631, 0.7573, 0.9638, 0.6294, 0.9673, 0.6304, 0.9673, 0.6304, 0.967, 0.7575, 0.9631, 0.7573, 0.8188, 0.485, 0.8175, 0.6284, 0.814, 0.6294, 0.814, 0.6294, 0.8144, 0.4853, 0.8188, 0.485, 0.9665, 0.9401, 0.9632, 0.942, 0.9649, 0.8638, 0.9649, 0.8638, 0.9701, 0.8637, 0.9665, 0.9401, 0.8161, 0.863, 0.8163, 0.9411, 0.813, 0.9392, 0.813, 0.9392, 0.8114, 0.8627, 0.8161, 0.863, 0.8219, 0.1075, 0.8188, 0.485, 0.8144, 0.4853, 0.8144, 0.4853, 0.8175, 0.1077, 0.8219, 0.1075, 0.9638, 0.6294, 0.9648, 0.4861, 0.9692, 0.4864, 0.9692, 0.4864, 0.9673, 0.6304, 0.9638, 0.6294, 0.9649, 0.8638, 0.9631, 0.7573, 0.967, 0.7575, 0.967, 0.7575, 0.9701, 0.8637, 0.9649, 0.8638, 0.8175, 0.6284, 0.8159, 0.7564, 0.8113, 0.7565, 0.8113, 0.7565, 0.814, 0.6294, 0.8175, 0.6284, 0.9692, 0.4864, 0.9723, 0.1088, 0.976, 0.1089, 0.976, 0.1089, 0.9728, 0.4866, 0.9692, 0.4864, 0.9728, 0.4866, 0.976, 0.1089, 0.9804, 0.1089, 0.9804, 0.1089, 0.9771, 0.4864, 0.9728, 0.4866, 0.8075, 0.7579, 0.8113, 0.7565, 0.8114, 0.8627, 0.8114, 0.8627, 0.8072, 0.8626, 0.8075, 0.7579, 0.8039, 0.7604, 0.8075, 0.7579, 0.8072, 0.8626, 0.8072, 0.8626, 0.8027, 0.8627, 0.8039, 0.7604, 0.7879, 0.1168, 0.7824, 0.837, 0.7787, 0.8384, 0.7787, 0.8384, 0.7845, 0.1186, 0.7879, 0.1168, 0.7845, 0.1186, 0.7787, 0.8384, 0.7745, 0.8395, 0.7745, 0.8395, 0.7812, 0.1205, 0.7845, 0.1186, 0.6312, 0.1176, 0.6244, 0.8373, 0.6207, 0.836, 0.6207, 0.836, 0.6279, 0.1158, 0.6312, 0.1176, 0.6279, 0.1158, 0.6207, 0.836, 0.6164, 0.8353, 0.6164, 0.8353, 0.6248, 0.1144, 0.6279, 0.1158, 0.967, 0.7575, 0.9673, 0.6304, 0.9709, 0.6315, 0.9709, 0.6315, 0.9705, 0.759, 0.967, 0.7575, 0.9705, 0.759, 0.9709, 0.6315, 0.9743, 0.6322, 0.9743, 0.6322, 0.9743, 0.7615, 0.9705, 0.759, 0.8144, 0.4853, 0.814, 0.6294, 0.8103, 0.6304, 0.8103, 0.6304, 0.8107, 0.4855, 0.8144, 0.4853, 0.8107, 0.4855, 0.8103, 0.6304, 0.8069, 0.6311, 0.8069, 0.6311, 0.8064, 0.4852, 0.8107, 0.4855, 0.9699, 0.9383, 0.9665, 0.9401, 0.9701, 0.8637, 0.9701, 0.8637, 0.9746, 0.8637, 0.9699, 0.9383, 0.973, 0.9369, 0.9699, 0.9383, 0.9746, 0.8637, 0.9746, 0.8637, 0.9791, 0.8637, 0.973, 0.9369, 0.8114, 0.8627, 0.813, 0.9392, 0.8097, 0.9374, 0.8097, 0.9374, 0.8072, 0.8626, 0.8114, 0.8627, 0.8072, 0.8626, 0.8097, 0.9374, 0.8066, 0.9359, 0.8066, 0.9359, 0.8027, 0.8627, 0.8072, 0.8626, 0.8175, 0.1077, 0.8144, 0.4853, 0.8107, 0.4855, 0.8107, 0.4855, 0.8139, 0.1077, 0.8175, 0.1077, 0.8139, 0.1077, 0.8107, 0.4855, 0.8064, 0.4852, 0.8064, 0.4852, 0.8094, 0.1077, 0.8139, 0.1077, 0.9673, 0.6304, 0.9692, 0.4864, 0.9728, 0.4866, 0.9728, 0.4866, 0.9709, 0.6315, 0.9673, 0.6304, 0.9743, 0.6322, 0.9709, 0.6315, 0.9728, 0.4866, 0.9728, 0.4866, 0.9771, 0.4864, 0.9743, 0.6322, 0.9701, 0.8637, 0.967, 0.7575, 0.9705, 0.759, 0.9705, 0.759, 0.9746, 0.8637, 0.9701, 0.8637, 0.9746, 0.8637, 0.9705, 0.759, 0.9743, 0.7615, 0.9743, 0.7615, 0.9791, 0.8637, 0.9746, 0.8637, 0.8103, 0.6304, 0.814, 0.6294, 0.8113, 0.7565, 0.8113, 0.7565, 0.8075, 0.7579, 0.8103, 0.6304, 0.8069, 0.6311, 0.8103, 0.6304, 0.8075, 0.7579, 0.8075, 0.7579, 0.8039, 0.7604, 0.8069, 0.6311, 0.2708, 0.807, 0.2628, 0.7948, 0.0793, 0.9662, 0.2628, 0.7948, 0.2541, 0.7834, 0.0793, 0.9662, 0.2541, 0.7834, 0.2447, 0.7728, 0.0793, 0.9662, 0.2447, 0.7728, 0.2346, 0.7631, 0.0793, 0.9662, 0.2346, 0.7631, 0.2238, 0.7542, 0.0793, 0.9662, 0.2238, 0.7542, 0.2124, 0.7462, 0.0793, 0.9662, 0.2124, 0.7462, 0.2005, 0.7392, 0.0793, 0.9662, 0.2005, 0.7392, 0.1881, 0.7331, 0.0793, 0.9662, 0.0998, 0.8655, 0.2967, 0.7001, 0.2912, 0.6935, 0.0736, 0.876, 0.2572, 0.73, 0.0706, 0.868, 0.2708, 0.807, 0.3611, 0.7459, 0.3498, 0.7287, 0.3498, 0.7287, 0.2628, 0.7948, 0.2708, 0.807, 0.2628, 0.7948, 0.3498, 0.7287, 0.3375, 0.7126, 0.3375, 0.7126, 0.2541, 0.7834, 0.2628, 0.7948, 0.2541, 0.7834, 0.3375, 0.7126, 0.3242, 0.6976, 0.3242, 0.6976, 0.2447, 0.7728, 0.2541, 0.7834, 0.2447, 0.7728, 0.3242, 0.6976, 0.3099, 0.6838, 0.3099, 0.6838, 0.2346, 0.7631, 0.2447, 0.7728, 0.2346, 0.7631, 0.3099, 0.6838, 0.2947, 0.6712, 0.2947, 0.6712, 0.2238, 0.7542, 0.2346, 0.7631, 0.2238, 0.7542, 0.2947, 0.6712, 0.2786, 0.6599, 0.2786, 0.6599, 0.2124, 0.7462, 0.2238, 0.7542, 0.2124, 0.7462, 0.2786, 0.6599, 0.2618, 0.65, 0.2618, 0.65, 0.2005, 0.7392, 0.2124, 0.7462, 0.2005, 0.7392, 0.2618, 0.65, 0.2442, 0.6414, 0.2442, 0.6414, 0.1881, 0.7331, 0.2005, 0.7392, 0.0998, 0.8655, 0.0316, 0.9499, 0.31, 0.716, 0.31, 0.716, 0.2967, 0.7001, 0.0998, 0.8655, 0.2572, 0.73, 0.0736, 0.876, 0.0808, 0.8955, 0.0808, 0.8955, 0.3404, 0.689, 0.2572, 0.73, 0.2309, 0.6477, 0.182, 0.7312, 0.196, 0.7349, 0.196, 0.7349, 0.2507, 0.6529, 0.2309, 0.6477, 0.2507, 0.6529, 0.196, 0.7349, 0.2096, 0.7395, 0.2096, 0.7395, 0.2699, 0.6595, 0.2507, 0.6529, 0.2699, 0.6595, 0.2096, 0.7395, 0.2227, 0.7451, 0.2227, 0.7451, 0.2884, 0.6674, 0.2699, 0.6595, 0.2884, 0.6674, 0.2227, 0.7451, 0.2351, 0.7516, 0.2351, 0.7516, 0.306, 0.6766, 0.2884, 0.6674, 0.306, 0.6766, 0.2351, 0.7516, 0.247, 0.759, 0.247, 0.759, 0.3227, 0.687, 0.306, 0.6766, 0.3227, 0.687, 0.247, 0.759, 0.2581, 0.7672, 0.2581, 0.7672, 0.3385, 0.6987, 0.3227, 0.687, 0.3385, 0.6987, 0.2581, 0.7672, 0.2686, 0.7763, 0.2686, 0.7763, 0.3533, 0.7115, 0.3385, 0.6987, 0.3533, 0.7115, 0.2686, 0.7763, 0.2782, 0.7862, 0.2782, 0.7862, 0.3669, 0.7254, 0.3533, 0.7115, 0.31, 0.716, 0.0316, 0.9499, 0.1265, 0.8973, 0.1265, 0.8973, 0.3234, 0.7319, 0.31, 0.716, 0.0808, 0.8955, 0.0879, 0.915, 0.2715, 0.769, 0.2715, 0.769, 0.3404, 0.689, 0.0808, 0.8955, 0.196, 0.7349, 0.182, 0.7312, 0.0835, 0.9543, 0.2096, 0.7395, 0.196, 0.7349, 0.0835, 0.9543, 0.2227, 0.7451, 0.2096, 0.7395, 0.0835, 0.9543, 0.2351, 0.7516, 0.2227, 0.7451, 0.0835, 0.9543, 0.247, 0.759, 0.2351, 0.7516, 0.0835, 0.9543, 0.2581, 0.7672, 0.247, 0.759, 0.0835, 0.9543, 0.2686, 0.7763, 0.2581, 0.7672, 0.0835, 0.9543, 0.2782, 0.7862, 0.2686, 0.7763, 0.0835, 0.9543, 0.3234, 0.7319, 0.1265, 0.8973, 0.3289, 0.7384, 0.2715, 0.769, 0.0879, 0.915, 0.0909, 0.9231, 0.2751, 0.7935, 0.2679, 0.7813, 0.1104, 0.9227, 0.2679, 0.7813, 0.2601, 0.7696, 0.1104, 0.9227, 0.2601, 0.7696, 0.2517, 0.7586, 0.1104, 0.9227, 0.2517, 0.7586, 0.2428, 0.7482, 0.1104, 0.9227, 0.2428, 0.7482, 0.2334, 0.7385, 0.1104, 0.9227, 0.2334, 0.7385, 0.2235, 0.7296, 0.1104, 0.9227, 0.2235, 0.7296, 0.2131, 0.7214, 0.1104, 0.9227, 0.2131, 0.7214, 0.2024, 0.714, 0.1104, 0.9227, 0.1164, 0.8671, 0.283, 0.731, 0.2771, 0.7272, 0.1039, 0.8763, 0.2541, 0.741, 0.0982, 0.87, 0.2751, 0.7935, 0.3531, 0.7395, 0.3429, 0.7223, 0.3429, 0.7223, 0.2679, 0.7813, 0.2751, 0.7935, 0.2679, 0.7813, 0.3429, 0.7223, 0.3319, 0.7058, 0.3319, 0.7058, 0.2601, 0.7696, 0.2679, 0.7813, 0.2601, 0.7696, 0.3319, 0.7058, 0.3201, 0.6902, 0.3201, 0.6902, 0.2517, 0.7586, 0.2601, 0.7696, 0.2517, 0.7586, 0.3201, 0.6902, 0.3074, 0.6755, 0.3074, 0.6755, 0.2428, 0.7482, 0.2517, 0.7586, 0.2428, 0.7482, 0.3074, 0.6755, 0.2941, 0.6618, 0.2941, 0.6618, 0.2334, 0.7385, 0.2428, 0.7482, 0.2334, 0.7385, 0.2941, 0.6618, 0.2801, 0.6491, 0.2801, 0.6491, 0.2235, 0.7296, 0.2334, 0.7385, 0.2235, 0.7296, 0.2801, 0.6491, 0.2655, 0.6375, 0.2655, 0.6375, 0.2131, 0.7214, 0.2235, 0.7296, 0.2131, 0.7214, 0.2655, 0.6375, 0.2503, 0.6271, 0.2503, 0.6271, 0.2024, 0.714, 0.2131, 0.7214, 0.1164, 0.8671, 0.0617, 0.9325, 0.2972, 0.74, 0.2972, 0.74, 0.283, 0.731, 0.1164, 0.8671, 0.2541, 0.741, 0.1039, 0.8763, 0.1177, 0.8916, 0.1177, 0.8916, 0.3301, 0.7003, 0.2541, 0.741, 0.2041, 0.8205, 0.278, 0.7535, 0.2684, 0.7421, 0.2684, 0.7421, 0.1904, 0.8045, 0.2041, 0.8205, 0.1904, 0.8045, 0.2684, 0.7421, 0.2594, 0.7302, 0.2594, 0.7302, 0.1777, 0.7876, 0.1904, 0.8045, 0.1531, 0.9089, 0.1974, 0.8433, 0.1843, 0.8388, 0.1843, 0.8388, 0.1346, 0.9026, 0.1531, 0.9089, 0.1346, 0.9026, 0.1843, 0.8388, 0.1716, 0.8336, 0.1716, 0.8336, 0.1167, 0.8953, 0.1346, 0.9026, 0.1167, 0.8953, 0.1716, 0.8336, 0.1594, 0.8278, 0.1594, 0.8278, 0.0994, 0.8869, 0.1167, 0.8953, 0.0994, 0.8869, 0.1594, 0.8278, 0.1478, 0.8212, 0.1478, 0.8212, 0.083, 0.8777, 0.0994, 0.8869, 0.083, 0.8777, 0.1478, 0.8212, 0.1368, 0.814, 0.1368, 0.814, 0.0674, 0.8674, 0.083, 0.8777, 0.0674, 0.8674, 0.1368, 0.814, 0.1264, 0.8061, 0.1264, 0.8061, 0.0527, 0.8564, 0.0674, 0.8674, 0.2972, 0.74, 0.0617, 0.9325, 0.1449, 0.8852, 0.1449, 0.8852, 0.3115, 0.749, 0.2972, 0.74, 0.1177, 0.8916, 0.1315, 0.9069, 0.2816, 0.7716, 0.2816, 0.7716, 0.3301, 0.7003, 0.1177, 0.8916, 0.211, 0.847, 0.2248, 0.8499, 0.2979, 0.6622, 0.1974, 0.8433, 0.211, 0.847, 0.2979, 0.6622, 0.1843, 0.8388, 0.1974, 0.8433, 0.2979, 0.6622, 0.1716, 0.8336, 0.1843, 0.8388, 0.2979, 0.6622, 0.1594, 0.8278, 0.1716, 0.8336, 0.2979, 0.6622, 0.1478, 0.8212, 0.1594, 0.8278, 0.2979, 0.6622, 0.1368, 0.814, 0.1478, 0.8212, 0.2979, 0.6622, 0.1264, 0.8061, 0.1368, 0.814, 0.2979, 0.6622, 0.3115, 0.749, 0.1449, 0.8852, 0.3174, 0.7528, 0.2816, 0.7716, 0.1315, 0.9069, 0.1372, 0.9132, 0.2717, 0.8061, 0.2637, 0.794, 0.0804, 0.9654, 0.2637, 0.794, 0.255, 0.7825, 0.0804, 0.9654, 0.255, 0.7825, 0.2456, 0.7719, 0.0804, 0.9654, 0.2456, 0.7719, 0.2355, 0.7622, 0.0804, 0.9654, 0.2355, 0.7622, 0.2247, 0.7533, 0.0804, 0.9654, 0.2247, 0.7533, 0.2134, 0.7453, 0.0804, 0.9654, 0.2134, 0.7453, 0.2015, 0.7383, 0.0804, 0.9654, 0.2015, 0.7383, 0.1891, 0.7323, 0.0804, 0.9654, 0.2981, 0.7445, 0.101, 0.9097, 0.1065, 0.9163, 0.3007, 0.7189, 0.1172, 0.8651, 0.3037, 0.7269, 0.2717, 0.8061, 0.362, 0.7449, 0.3507, 0.7278, 0.3507, 0.7278, 0.2637, 0.794, 0.2717, 0.8061, 0.2637, 0.794, 0.3507, 0.7278, 0.3384, 0.7116, 0.3384, 0.7116, 0.255, 0.7825, 0.2637, 0.794, 0.255, 0.7825, 0.3384, 0.7116, 0.3251, 0.6966, 0.3251, 0.6966, 0.2456, 0.7719, 0.255, 0.7825, 0.2456, 0.7719, 0.3251, 0.6966, 0.3107, 0.6828, 0.3107, 0.6828, 0.2355, 0.7622, 0.2456, 0.7719, 0.2355, 0.7622, 0.3107, 0.6828, 0.2955, 0.6702, 0.2955, 0.6702, 0.2247, 0.7533, 0.2355, 0.7622, 0.2247, 0.7533, 0.2955, 0.6702, 0.2795, 0.659, 0.2795, 0.659, 0.2134, 0.7453, 0.2247, 0.7533, 0.2134, 0.7453, 0.2795, 0.659, 0.2626, 0.649, 0.2626, 0.649, 0.2015, 0.7383, 0.2134, 0.7453, 0.2015, 0.7383, 0.2626, 0.649, 0.2451, 0.6405, 0.2451, 0.6405, 0.1891, 0.7323, 0.2015, 0.7383, 0.2981, 0.7445, 0.3664, 0.6602, 0.0877, 0.8938, 0.0877, 0.8938, 0.101, 0.9097, 0.2981, 0.7445, 0.1172, 0.8651, 0.3007, 0.7189, 0.2935, 0.6994, 0.2935, 0.6994, 0.034, 0.9062, 0.1172, 0.8651, 0.2275, 0.6604, 0.1786, 0.7439, 0.1927, 0.7476, 0.1927, 0.7476, 0.2474, 0.6657, 0.2275, 0.6604, 0.2474, 0.6657, 0.1927, 0.7476, 0.2063, 0.7522, 0.2063, 0.7522, 0.2666, 0.6722, 0.2474, 0.6657, 0.2666, 0.6722, 0.2063, 0.7522, 0.2193, 0.7578, 0.2193, 0.7578, 0.285, 0.6801, 0.2666, 0.6722, 0.285, 0.6801, 0.2193, 0.7578, 0.2318, 0.7643, 0.2318, 0.7643, 0.3027, 0.6893, 0.285, 0.6801, 0.3027, 0.6893, 0.2318, 0.7643, 0.2436, 0.7717, 0.2436, 0.7717, 0.3194, 0.6998, 0.3027, 0.6893, 0.3194, 0.6998, 0.2436, 0.7717, 0.2548, 0.78, 0.2548, 0.78, 0.3352, 0.7115, 0.3194, 0.6998, 0.3352, 0.7115, 0.2548, 0.78, 0.2652, 0.789, 0.2652, 0.789, 0.35, 0.7243, 0.3352, 0.7115, 0.35, 0.7243, 0.2652, 0.789, 0.2749, 0.7989, 0.2749, 0.7989, 0.3636, 0.7382, 0.35, 0.7243, 0.0877, 0.8938, 0.3664, 0.6602, 0.2715, 0.7127, 0.2715, 0.7127, 0.0744, 0.8779, 0.0877, 0.8938, 0.2935, 0.6994, 0.2864, 0.6799, 0.1029, 0.8262, 0.1029, 0.8262, 0.034, 0.9062, 0.2935, 0.6994, 0.1927, 0.7476, 0.1786, 0.7439, 0.0801, 0.9669, 0.2063, 0.7522, 0.1927, 0.7476, 0.0801, 0.9669, 0.2193, 0.7578, 0.2063, 0.7522, 0.0801, 0.9669, 0.2318, 0.7643, 0.2193, 0.7578, 0.0801, 0.9669, 0.2436, 0.7717, 0.2318, 0.7643, 0.0801, 0.9669, 0.2548, 0.78, 0.2436, 0.7717, 0.0801, 0.9669, 0.2652, 0.789, 0.2548, 0.78, 0.0801, 0.9669, 0.2749, 0.7989, 0.2652, 0.789, 0.0801, 0.9669, 0.0744, 0.8779, 0.2715, 0.7127, 0.0689, 0.8713, 0.1029, 0.8262, 0.2864, 0.6799, 0.2834, 0.6719, 0.2742, 0.8222, 0.267, 0.81, 0.1096, 0.9514, 0.267, 0.81, 0.2592, 0.7984, 0.1096, 0.9514, 0.2592, 0.7984, 0.2508, 0.7873, 0.1096, 0.9514, 0.2508, 0.7873, 0.2419, 0.7769, 0.1096, 0.9514, 0.2419, 0.7769, 0.2324, 0.7672, 0.1096, 0.9514, 0.2324, 0.7672, 0.2225, 0.7583, 0.1096, 0.9514, 0.2225, 0.7583, 0.2122, 0.7501, 0.1096, 0.9514, 0.2122, 0.7501, 0.2014, 0.7427, 0.1096, 0.9514, 0.2986, 0.772, 0.1318, 0.908, 0.1377, 0.9117, 0.3213, 0.7207, 0.1712, 0.8561, 0.327, 0.727, 0.2742, 0.8222, 0.3522, 0.7682, 0.342, 0.751, 0.342, 0.751, 0.267, 0.81, 0.2742, 0.8222, 0.267, 0.81, 0.342, 0.751, 0.331, 0.7345, 0.331, 0.7345, 0.2592, 0.7984, 0.267, 0.81, 0.2592, 0.7984, 0.331, 0.7345, 0.3191, 0.7189, 0.3191, 0.7189, 0.2508, 0.7873, 0.2592, 0.7984, 0.2508, 0.7873, 0.3191, 0.7189, 0.3065, 0.7042, 0.3065, 0.7042, 0.2419, 0.7769, 0.2508, 0.7873, 0.2419, 0.7769, 0.3065, 0.7042, 0.2931, 0.6905, 0.2931, 0.6905, 0.2324, 0.7672, 0.2419, 0.7769, 0.2324, 0.7672, 0.2931, 0.6905, 0.2791, 0.6778, 0.2791, 0.6778, 0.2225, 0.7583, 0.2324, 0.7672, 0.2225, 0.7583, 0.2791, 0.6778, 0.2644, 0.6662, 0.2644, 0.6662, 0.2122, 0.7501, 0.2225, 0.7583, 0.2122, 0.7501, 0.2644, 0.6662, 0.2493, 0.6558, 0.2493, 0.6558, 0.2014, 0.7427, 0.2122, 0.7501, 0.2986, 0.772, 0.3534, 0.7066, 0.1176, 0.8989, 0.1176, 0.8989, 0.1318, 0.908, 0.2986, 0.772, 0.1712, 0.8561, 0.3213, 0.7207, 0.3075, 0.7054, 0.3075, 0.7054, 0.0953, 0.8969, 0.1712, 0.8561, 0.2618, 0.7156, 0.1879, 0.7828, 0.1976, 0.7941, 0.1976, 0.7941, 0.2755, 0.7317, 0.2618, 0.7156, 0.2755, 0.7317, 0.1976, 0.7941, 0.2066, 0.806, 0.2066, 0.806, 0.2882, 0.7485, 0.2755, 0.7317, 0.2356, 0.677, 0.1913, 0.7425, 0.2045, 0.747, 0.2045, 0.747, 0.2542, 0.6833, 0.2356, 0.677, 0.2542, 0.6833, 0.2045, 0.747, 0.2172, 0.7522, 0.2172, 0.7522, 0.2721, 0.6906, 0.2542, 0.6833, 0.2721, 0.6906, 0.2172, 0.7522, 0.2293, 0.7581, 0.2293, 0.7581, 0.2893, 0.6989, 0.2721, 0.6906, 0.2893, 0.6989, 0.2293, 0.7581, 0.241, 0.7646, 0.241, 0.7646, 0.3058, 0.7082, 0.2893, 0.6989, 0.3058, 0.7082, 0.241, 0.7646, 0.252, 0.7719, 0.252, 0.7719, 0.3214, 0.7184, 0.3058, 0.7082, 0.3214, 0.7184, 0.252, 0.7719, 0.2624, 0.7797, 0.2624, 0.7797, 0.3361, 0.7296, 0.3214, 0.7184, 0.1176, 0.8989, 0.3534, 0.7066, 0.2701, 0.7539, 0.2701, 0.7539, 0.1034, 0.8899, 0.1176, 0.8989, 0.3075, 0.7054, 0.2937, 0.6901, 0.1437, 0.8255, 0.1437, 0.8255, 0.0953, 0.8969, 0.3075, 0.7054, 0.1778, 0.7388, 0.1639, 0.7358, 0.0909, 0.9235, 0.1913, 0.7425, 0.1778, 0.7388, 0.0909, 0.9235, 0.2045, 0.747, 0.1913, 0.7425, 0.0909, 0.9235, 0.2172, 0.7522, 0.2045, 0.747, 0.0909, 0.9235, 0.2293, 0.7581, 0.2172, 0.7522, 0.0909, 0.9235, 0.241, 0.7646, 0.2293, 0.7581, 0.0909, 0.9235, 0.252, 0.7719, 0.241, 0.7646, 0.0909, 0.9235, 0.2624, 0.7797, 0.252, 0.7719, 0.0909, 0.9235, 0.1034, 0.8899, 0.2701, 0.7539, 0.0975, 0.8861, 0.1437, 0.8255, 0.2937, 0.6901, 0.288, 0.6838])
me_untitled.materials.append(mat_wire_027177088)
me_untitled.use_remesh_preserve_volume = False
me_untitled.use_remesh_preserve_attributes = False
me_untitled.use_mirror_vertex_groups = False
me_untitled.update()
me_untitled.normals_split_custom_set([tuple(v) for v in zip(*[iter([0.705, -0.002308, -0.7092, -0.7062, -0.01674, -0.7078, -0.707, -0.001565, -0.7073, -0.707, -0.001565, -0.7073, 0.7069, 0.001565, -0.7073, 0.705, -0.002308, -0.7092, 0.1008, 0.1125, 0.9885, 0.09852, -0.0004769, 0.9951, -0.09852, -0.0009312, 0.9951, -0.09852, -0.0009312, 0.9951, -0.09886, 0.1158, 0.9883, 0.1008, 0.1125, 0.9885, -0.001859, 1.0, 0.000372, -0.002215, 1.0, 0.0006431, -0.002215, 1.0, 0.0006431, -0.002215, 1.0, 0.0006431, -0.002214, 1.0, 0.000322, -0.001859, 1.0, 0.000372, 1.0, 0.002047, -6.605e-05, 0.705, -0.002308, -0.7092, 0.7069, 0.001565, -0.7073, 0.7069, 0.001565, -0.7073, 1.0, 0.002214, 1.236e-06, 1.0, 0.002047, -6.605e-05, -0.3825, -0.8724, 0.3044, -0.07068, -0.7239, -0.6863, 0.06941, -0.7145, -0.6962, 0.06941, -0.7145, -0.6962, 0.3854, -0.872, 0.3018, -0.3825, -0.8724, 0.3044, 0.7058, 0.004966, -0.7084, -0.7073, 0.01728, -0.7067, -0.7116, -0.01387, -0.7024, -0.7116, -0.01387, -0.7024, 0.7006, -0.01402, -0.7134, 0.7058, 0.004966, -0.7084, -0.1867, -0.3199, 0.9289, 0.1899, -0.3163, 0.9295, 0.2381, -0.09465, 0.9666, 0.2381, -0.09465, 0.9666, -0.2239, -0.09078, 0.9704, -0.1867, -0.3199, 0.9289, 0.7058, 0.004966, -0.7084, 0.7006, -0.01402, -0.7134, 1.0, 0.00138, -0.001492, 1.0, 0.00138, -0.001492, 1.0, 0.003001, -0.001504, 0.7058, 0.004966, -0.7084, -1.0, -0.002302, -0.0001361, -0.7062, -0.01674, -0.7078, -0.7116, -0.01387, -0.7024, -0.7116, -0.01387, -0.7024, -1.0, -0.003025, -0.001506, -1.0, -0.002302, -0.0001361, -0.002123, 1.0, 0.000716, -0.001859, 1.0, 0.000372, -0.002183, 1.0, 0.0007024, -0.002183, 1.0, 0.0007024, -0.002271, 1.0, 0.0003711, -0.002123, 1.0, 0.000716, -0.001859, 1.0, 0.000372, -0.002214, 1.0, 0.000322, -0.002204, 1.0, 0.0007078, -0.002204, 1.0, 0.0007078, -0.002183, 1.0, 0.0007024, -0.001859, 1.0, 0.000372, -0.002275, 1.0, 0.0003942, -0.002204, 1.0, 0.0007078, -0.002201, 1.0, 0.0007688, -0.002201, 1.0, 0.0007688, -0.002218, 1.0, 0.0004902, -0.002275, 1.0, 0.0003942, -0.002204, 1.0, 0.0007078, -0.002214, 1.0, 0.000322, -0.0022, 1.0, 0.0007791, -0.0022, 1.0, 0.0007791, -0.002201, 1.0, 0.0007688, -0.002204, 1.0, 0.0007078, 0.9041, -0.001775, 0.4274, 1.0, 0.00138, -0.001492, 1.0, 0.002047, -6.605e-05, 1.0, 0.002047, -6.605e-05, 0.9957, 0.01214, 0.09133, 0.9041, -0.001775, 0.4274, 0.1985, -0.5065, 0.8391, -0.2036, -0.5156, 0.8323, -0.305, -0.6694, 0.6774, -0.305, -0.6694, 0.6774, 0.2782, -0.684, 0.6743, 0.1985, -0.5065, 0.8391, -1.0, -0.003025, -0.001506, -1.0, -0.00133, -0.001502, -0.9926, -0.04897, 0.1113, -0.9926, -0.04897, 0.1113, -0.9048, 0.005863, 0.4257, -1.0, -0.003025, -0.001506, 0.9963, -0.04139, 0.07513, 0.8474, -0.4339, 0.306, 1.0, 0.003001, -0.001504, 1.0, 0.003001, -0.001504, 0.9926, -0.04345, 0.1137, 0.9963, -0.04139, 0.07513, -0.9956, 0.005116, 0.09347, -0.9951, -0.002289, 0.0985, -1.0, -0.002214, -4.127e-07, -1.0, -0.002214, -4.127e-07, -1.0, -0.002302, -0.0001361, -0.9956, 0.005116, 0.09347, -0.7116, -0.01387, -0.7024, -0.7062, -0.01674, -0.7078, 0.705, -0.002308, -0.7092, 0.705, -0.002308, -0.7092, 0.7006, -0.01402, -0.7134, -0.7116, -0.01387, -0.7024, -0.3941, 0.07961, 0.9156, 0.3954, 0.08635, 0.9144, 0.1008, 0.1125, 0.9885, 0.1008, 0.1125, 0.9885, -0.09886, 0.1158, 0.9883, -0.3941, 0.07961, 0.9156, 1.0, 0.00138, -0.001492, 0.7006, -0.01402, -0.7134, 0.705, -0.002308, -0.7092, 0.705, -0.002308, -0.7092, 1.0, 0.002047, -6.605e-05, 1.0, 0.00138, -0.001492, -1.0, -0.002214, -4.127e-07, -0.707, -0.001565, -0.7073, -0.7062, -0.01674, -0.7078, -0.7062, -0.01674, -0.7078, -1.0, -0.002302, -0.0001361, -1.0, -0.002214, -4.127e-07, 1.0, 0.002214, 1.236e-06, 0.9951, 0.002097, 0.09852, 0.9957, 0.01214, 0.09133, 0.9957, 0.01214, 0.09133, 1.0, 0.002047, -6.605e-05, 1.0, 0.002214, 1.236e-06, -0.9048, 0.005863, 0.4257, -0.9956, 0.005116, 0.09347, -1.0, -0.002302, -0.0001361, -1.0, -0.002302, -0.0001361, -1.0, -0.003025, -0.001506, -0.9048, 0.005863, 0.4257, -1.0, -0.003025, -0.001506, -0.7116, -0.01387, -0.7024, -0.7073, 0.01728, -0.7067, -0.7073, 0.01728, -0.7067, -1.0, -0.00133, -0.001502, -1.0, -0.003025, -0.001506, -0.3587, -0.6726, -0.6472, -0.6713, -0.3614, -0.6472, 0.06941, -0.7145, -0.6962, 0.06941, -0.7145, -0.6962, -0.07068, -0.7239, -0.6863, -0.3587, -0.6726, -0.6472, -0.6713, -0.3614, -0.6472, -0.7243, -0.05089, -0.6876, -0.7073, 0.01728, -0.7067, -0.7073, 0.01728, -0.7067, 0.06941, -0.7145, -0.6962, -0.6713, -0.3614, -0.6472, 0.675, -0.3451, -0.6521, 0.3571, -0.6587, -0.6622, 0.7058, 0.004966, -0.7084, 0.7058, 0.004966, -0.7084, 0.6862, -0.04441, -0.7261, 0.675, -0.3451, -0.6521, 0.06941, -0.7145, -0.6962, -0.7073, 0.01728, -0.7067, 0.7058, 0.004966, -0.7084, 0.7058, 0.004966, -0.7084, 0.3571, -0.6587, -0.6622, 0.06941, -0.7145, -0.6962, -0.2036, -0.5156, 0.8323, 0.1985, -0.5065, 0.8391, 0.1899, -0.3163, 0.9295, 0.1899, -0.3163, 0.9295, -0.1867, -0.3199, 0.9289, -0.2036, -0.5156, 0.8323, 0.8474, -0.4339, 0.306, 0.6862, -0.04441, -0.7261, 0.7058, 0.004966, -0.7084, 0.7058, 0.004966, -0.7084, 1.0, 0.003001, -0.001504, 0.8474, -0.4339, 0.306, -0.9957, -0.05545, 0.0745, -0.9926, -0.04897, 0.1113, -1.0, -0.00133, -0.001502, -1.0, -0.00133, -0.001502, -0.8362, -0.4333, 0.3363, -0.9957, -0.05545, 0.0745, 0.9926, -0.04345, 0.1137, 1.0, 0.003001, -0.001504, 1.0, 0.00138, -0.001492, 1.0, 0.00138, -0.001492, 0.9041, -0.001775, 0.4274, 0.9926, -0.04345, 0.1137, -0.4644, -0.4767, 0.7464, -0.2036, -0.5156, 0.8323, -0.1867, -0.3199, 0.9289, -0.1867, -0.3199, 0.9289, -0.435, -0.279, 0.8561, -0.4644, -0.4767, 0.7464, -0.435, -0.279, 0.8561, -0.1867, -0.3199, 0.9289, -0.2239, -0.09078, 0.9704, -0.2239, -0.09078, 0.9704, -0.3941, 0.07961, 0.9156, -0.435, -0.279, 0.8561, 0.3954, 0.08635, 0.9144, -0.3941, 0.07961, 0.9156, -0.2239, -0.09078, 0.9704, -0.2239, -0.09078, 0.9704, 0.2381, -0.09465, 0.9666, 0.3954, 0.08635, 0.9144, 0.4332, -0.2757, 0.8581, 0.3954, 0.08635, 0.9144, 0.2381, -0.09465, 0.9666, 0.2381, -0.09465, 0.9666, 0.1899, -0.3163, 0.9295, 0.4332, -0.2757, 0.8581, 0.4723, -0.4633, 0.7498, 0.4332, -0.2757, 0.8581, 0.1899, -0.3163, 0.9295, 0.1899, -0.3163, 0.9295, 0.1985, -0.5065, 0.8391, 0.4723, -0.4633, 0.7498, 0.4723, -0.4633, 0.7498, 0.1985, -0.5065, 0.8391, 0.2782, -0.684, 0.6743, 0.2782, -0.684, 0.6743, 0.3854, -0.872, 0.3018, 0.4723, -0.4633, 0.7498, -0.3825, -0.8724, 0.3044, 0.3854, -0.872, 0.3018, 0.2782, -0.684, 0.6743, 0.2782, -0.684, 0.6743, -0.305, -0.6694, 0.6774, -0.3825, -0.8724, 0.3044, -0.4644, -0.4767, 0.7464, -0.3825, -0.8724, 0.3044, -0.305, -0.6694, 0.6774, -0.305, -0.6694, 0.6774, -0.2036, -0.5156, 0.8323, -0.4644, -0.4767, 0.7464, -0.8362, -0.4333, 0.3363, -1.0, -0.00133, -0.001502, -0.7073, 0.01728, -0.7067, -0.7073, 0.01728, -0.7067, -0.7243, -0.05089, -0.6876, -0.8362, -0.4333, 0.3363, 0.1008, 0.1125, 0.9885, 0.4794, 0.09554, 0.8724, 0.4718, 0.0004499, 0.8817, 0.4718, 0.0004499, 0.8817, 0.09852, -0.0004769, 0.9951, 0.1008, 0.1125, 0.9885, -0.435, -0.279, 0.8561, -0.6453, -0.2286, 0.7289, -0.6965, -0.3901, 0.6022, -0.6965, -0.3901, 0.6022, -0.4644, -0.4767, 0.7464, -0.435, -0.279, 0.8561, 0.8474, -0.4339, 0.306, 0.649, -0.6639, 0.3714, 0.675, -0.3451, -0.6521, 0.675, -0.3451, -0.6521, 0.6862, -0.04441, -0.7261, 0.8474, -0.4339, 0.306, -0.3825, -0.8724, 0.3044, -0.645, -0.668, 0.3712, -0.3587, -0.6726, -0.6472, -0.3587, -0.6726, -0.6472, -0.07068, -0.7239, -0.6863, -0.3825, -0.8724, 0.3044, 0.4332, -0.2757, 0.8581, 0.6481, -0.2272, 0.7269, 0.7008, 0.0226, 0.713, 0.7008, 0.0226, 0.713, 0.3954, 0.08635, 0.9144, 0.4332, -0.2757, 0.8581, -0.09886, 0.1158, 0.9883, -0.4817, 0.09679, 0.871, -0.7007, 0.01297, 0.7133, -0.7007, 0.01297, 0.7133, -0.3941, 0.07961, 0.9156, -0.09886, 0.1158, 0.9883, 0.6473, -0.6675, 0.3681, 0.6967, -0.3826, 0.6069, 0.4723, -0.4633, 0.7498, 0.4723, -0.4633, 0.7498, 0.3854, -0.872, 0.3018, 0.6473, -0.6675, 0.3681, -0.4644, -0.4767, 0.7464, -0.6965, -0.3901, 0.6022, -0.645, -0.668, 0.3712, -0.645, -0.668, 0.3712, -0.3825, -0.8724, 0.3044, -0.4644, -0.4767, 0.7464, -0.09852, -0.0009312, 0.9951, -0.4718, -0.001624, 0.8817, -0.4817, 0.09679, 0.871, -0.4817, 0.09679, 0.871, -0.09886, 0.1158, 0.9883, -0.09852, -0.0009312, 0.9951, 0.3954, 0.08635, 0.9144, 0.7008, 0.0226, 0.713, 0.4794, 0.09554, 0.8724, 0.4794, 0.09554, 0.8724, 0.1008, 0.1125, 0.9885, 0.3954, 0.08635, 0.9144, 0.4723, -0.4633, 0.7498, 0.6967, -0.3826, 0.6069, 0.6481, -0.2272, 0.7269, 0.6481, -0.2272, 0.7269, 0.4332, -0.2757, 0.8581, 0.4723, -0.4633, 0.7498, -0.3941, 0.07961, 0.9156, -0.7007, 0.01297, 0.7133, -0.6453, -0.2286, 0.7289, -0.6453, -0.2286, 0.7289, -0.435, -0.279, 0.8561, -0.3941, 0.07961, 0.9156, 0.4794, 0.09554, 0.8724, 0.8883, 0.05018, 0.4565, 0.8817, 0.001534, 0.4717, 0.8817, 0.001534, 0.4717, 0.4718, 0.0004499, 0.8817, 0.4794, 0.09554, 0.8724, 0.8883, 0.05018, 0.4565, 0.9957, 0.01214, 0.09133, 0.9951, 0.002097, 0.09852, 0.9951, 0.002097, 0.09852, 0.8817, 0.001534, 0.4717, 0.8883, 0.05018, 0.4565, -0.8948, -0.1483, 0.4212, -0.9255, -0.2124, 0.3135, -0.6965, -0.3901, 0.6022, -0.6965, -0.3901, 0.6022, -0.6453, -0.2286, 0.7289, -0.8948, -0.1483, 0.4212, -0.9926, -0.04897, 0.1113, -0.9957, -0.05545, 0.0745, -0.9255, -0.2124, 0.3135, -0.9255, -0.2124, 0.3135, -0.8948, -0.1483, 0.4212, -0.9926, -0.04897, 0.1113, 0.649, -0.6639, 0.3714, 0.6473, -0.6675, 0.3681, 0.3571, -0.6587, -0.6622, 0.3571, -0.6587, -0.6622, 0.675, -0.3451, -0.6521, 0.649, -0.6639, 0.3714, 0.6473, -0.6675, 0.3681, 0.3854, -0.872, 0.3018, 0.06941, -0.7145, -0.6962, 0.06941, -0.7145, -0.6962, 0.3571, -0.6587, -0.6622, 0.6473, -0.6675, 0.3681, -0.645, -0.668, 0.3712, -0.6421, -0.6603, 0.3895, -0.6713, -0.3614, -0.6472, -0.6713, -0.3614, -0.6472, -0.3587, -0.6726, -0.6472, -0.645, -0.668, 0.3712, -0.6421, -0.6603, 0.3895, -0.8362, -0.4333, 0.3363, -0.7243, -0.05089, -0.6876, -0.7243, -0.05089, -0.6876, -0.6713, -0.3614, -0.6472, -0.6421, -0.6603, 0.3895, 0.6481, -0.2272, 0.7269, 0.8973, -0.1396, 0.4187, 0.7034, 0.01254, 0.7107, 0.7034, 0.01254, 0.7107, 0.7008, 0.0226, 0.713, 0.6481, -0.2272, 0.7269, 0.8973, -0.1396, 0.4187, 0.9926, -0.04345, 0.1137, 0.9041, -0.001775, 0.4274, 0.9041, -0.001775, 0.4274, 0.7034, 0.01254, 0.7107, 0.8973, -0.1396, 0.4187, -0.4817, 0.09679, 0.871, -0.8898, 0.04159, 0.4545, -0.7047, 0.01803, 0.7093, -0.7047, 0.01803, 0.7093, -0.7007, 0.01297, 0.7133, -0.4817, 0.09679, 0.871, -0.8898, 0.04159, 0.4545, -0.9956, 0.005116, 0.09347, -0.9048, 0.005863, 0.4257, -0.9048, 0.005863, 0.4257, -0.7047, 0.01803, 0.7093, -0.8898, 0.04159, 0.4545, 0.649, -0.6639, 0.3714, 0.9255, -0.1979, 0.3229, 0.6967, -0.3826, 0.6069, 0.6967, -0.3826, 0.6069, 0.6473, -0.6675, 0.3681, 0.649, -0.6639, 0.3714, 0.8474, -0.4339, 0.306, 0.9963, -0.04139, 0.07513, 0.9255, -0.1979, 0.3229, 0.9255, -0.1979, 0.3229, 0.649, -0.6639, 0.3714, 0.8474, -0.4339, 0.306, -0.6965, -0.3901, 0.6022, -0.9255, -0.2124, 0.3135, -0.6421, -0.6603, 0.3895, -0.6421, -0.6603, 0.3895, -0.645, -0.668, 0.3712, -0.6965, -0.3901, 0.6022, -0.9255, -0.2124, 0.3135, -0.9957, -0.05545, 0.0745, -0.8362, -0.4333, 0.3363, -0.8362, -0.4333, 0.3363, -0.6421, -0.6603, 0.3895, -0.9255, -0.2124, 0.3135, -0.4718, -0.001624, 0.8817, -0.8816, -0.002244, 0.4719, -0.8898, 0.04159, 0.4545, -0.8898, 0.04159, 0.4545, -0.4817, 0.09679, 0.871, -0.4718, -0.001624, 0.8817, -0.8816, -0.002244, 0.4719, -0.9951, -0.002289, 0.0985, -0.9956, 0.005116, 0.09347, -0.9956, 0.005116, 0.09347, -0.8898, 0.04159, 0.4545, -0.8816, -0.002244, 0.4719, 0.7008, 0.0226, 0.713, 0.7034, 0.01254, 0.7107, 0.8883, 0.05018, 0.4565, 0.8883, 0.05018, 0.4565, 0.4794, 0.09554, 0.8724, 0.7008, 0.0226, 0.713, 0.9041, -0.001775, 0.4274, 0.9957, 0.01214, 0.09133, 0.8883, 0.05018, 0.4565, 0.8883, 0.05018, 0.4565, 0.7034, 0.01254, 0.7107, 0.9041, -0.001775, 0.4274, 0.6967, -0.3826, 0.6069, 0.9255, -0.1979, 0.3229, 0.8973, -0.1396, 0.4187, 0.8973, -0.1396, 0.4187, 0.6481, -0.2272, 0.7269, 0.6967, -0.3826, 0.6069, 0.9255, -0.1979, 0.3229, 0.9963, -0.04139, 0.07513, 0.9926, -0.04345, 0.1137, 0.9926, -0.04345, 0.1137, 0.8973, -0.1396, 0.4187, 0.9255, -0.1979, 0.3229, -0.7047, 0.01803, 0.7093, -0.8948, -0.1483, 0.4212, -0.6453, -0.2286, 0.7289, -0.6453, -0.2286, 0.7289, -0.7007, 0.01297, 0.7133, -0.7047, 0.01803, 0.7093, -0.9048, 0.005863, 0.4257, -0.9926, -0.04897, 0.1113, -0.8948, -0.1483, 0.4212, -0.8948, -0.1483, 0.4212, -0.7047, 0.01803, 0.7093, -0.9048, 0.005863, 0.4257, 0.705, -0.002339, -0.7092, 0.7071, 0.001973, -0.7071, -0.707, -0.001565, -0.7073, -0.707, -0.001565, -0.7073, -0.7062, -0.01673, -0.7078, 0.705, -0.002339, -0.7092, 0.1008, 0.1125, 0.9885, -0.09892, 0.1158, 0.9883, -0.0985, -0.0009307, 0.9951, -0.0985, -0.0009307, 0.9951, 0.09849, -0.0004718, 0.9951, 0.1008, 0.1125, 0.9885, -0.002217, 1.0, 0.0006592, -0.002203, 1.0, 0.0004356, -0.0022, 1.0, 0.0006995, -0.0022, 1.0, 0.0006995, -0.0022, 1.0, 0.0006995, -0.002217, 1.0, 0.0006592, 1.0, 0.002383, -6.657e-05, 1.0, 0.002214, -1.236e-06, 0.7071, 0.001973, -0.7071, 0.7071, 0.001973, -0.7071, 0.705, -0.002339, -0.7092, 1.0, 0.002383, -6.657e-05, -0.3825, -0.8724, 0.3044, 0.3854, -0.872, 0.3017, 0.06928, -0.7145, -0.6962, 0.06928, -0.7145, -0.6962, -0.07078, -0.7239, -0.6863, -0.3825, -0.8724, 0.3044, 0.7058, 0.004967, -0.7084, 0.7006, -0.01402, -0.7134, -0.7116, -0.01386, -0.7024, -0.7116, -0.01386, -0.7024, -0.7073, 0.01726, -0.7067, 0.7058, 0.004967, -0.7084, -0.1867, -0.3199, 0.9289, -0.2238, -0.09078, 0.9704, 0.2381, -0.09467, 0.9666, 0.2381, -0.09467, 0.9666, 0.19, -0.3163, 0.9295, -0.1867, -0.3199, 0.9289, 0.7058, 0.004967, -0.7084, 1.0, 0.003012, -0.001494, 1.0, 0.001395, -0.001213, 1.0, 0.001395, -0.001213, 0.7006, -0.01402, -0.7134, 0.7058, 0.004967, -0.7084, -1.0, -0.002143, -8.583e-05, -1.0, -0.003044, -0.001485, -0.7116, -0.01386, -0.7024, -0.7116, -0.01386, -0.7024, -0.7062, -0.01673, -0.7078, -1.0, -0.002143, -8.583e-05, -0.002197, 1.0, 0.0006888, -0.002217, 1.0, 0.0006592, -0.002236, 1.0, 0.000664, -0.002236, 1.0, 0.000664, -0.002112, 1.0, 0.0001085, -0.002197, 1.0, 0.0006888, -0.002217, 1.0, 0.0006592, -0.002197, 1.0, 0.0006888, -0.002258, 1.0, 0.0007005, -0.002258, 1.0, 0.0007005, -0.002203, 1.0, 0.0004356, -0.002217, 1.0, 0.0006592, -0.002195, 1.0, 0.0007315, -0.002258, 1.0, 0.0007005, -0.002181, 1.0, 0.0006377, -0.002181, 1.0, 0.0006377, -0.002218, 1.0, 0.0004905, -0.002195, 1.0, 0.0007315, -0.002197, 1.0, 0.0006958, -0.002203, 1.0, 0.0004356, -0.002258, 1.0, 0.0007005, -0.002258, 1.0, 0.0007005, -0.002195, 1.0, 0.0007315, -0.002197, 1.0, 0.0006958, 0.9041, -0.00169, 0.4273, 0.9958, 0.0121, 0.0913, 1.0, 0.002383, -6.657e-05, 1.0, 0.002383, -6.657e-05, 1.0, 0.001395, -0.001213, 0.9041, -0.00169, 0.4273, 0.1985, -0.5065, 0.8391, 0.2781, -0.684, 0.6744, -0.3049, -0.6694, 0.6774, -0.3049, -0.6694, 0.6774, -0.2037, -0.5156, 0.8323, 0.1985, -0.5065, 0.8391, -1.0, -0.003044, -0.001485, -0.9048, 0.005898, 0.4257, -0.9926, -0.04874, 0.1112, -0.9926, -0.04874, 0.1112, -1.0, -0.001371, -0.001539, -1.0, -0.003044, -0.001485, 0.9963, -0.04123, 0.0751, 0.9926, -0.04352, 0.1137, 1.0, 0.003012, -0.001494, 1.0, 0.003012, -0.001494, 0.8473, -0.434, 0.306, 0.9963, -0.04123, 0.0751, -0.9956, 0.005093, 0.09349, -1.0, -0.002143, -8.583e-05, -1.0, -0.002214, -1.034e-07, -1.0, -0.002214, -1.034e-07, -0.9951, -0.002314, 0.09858, -0.9956, 0.005093, 0.09349, -0.7116, -0.01386, -0.7024, 0.7006, -0.01402, -0.7134, 0.705, -0.002339, -0.7092, 0.705, -0.002339, -0.7092, -0.7062, -0.01673, -0.7078, -0.7116, -0.01386, -0.7024, -0.3942, 0.07959, 0.9156, -0.09892, 0.1158, 0.9883, 0.1008, 0.1125, 0.9885, 0.1008, 0.1125, 0.9885, 0.3954, 0.08638, 0.9144, -0.3942, 0.07959, 0.9156, 1.0, 0.001395, -0.001213, 1.0, 0.002383, -6.657e-05, 0.705, -0.002339, -0.7092, 0.705, -0.002339, -0.7092, 0.7006, -0.01402, -0.7134, 1.0, 0.001395, -0.001213, -1.0, -0.002214, -1.034e-07, -1.0, -0.002143, -8.583e-05, -0.7062, -0.01673, -0.7078, -0.7062, -0.01673, -0.7078, -0.707, -0.001565, -0.7073, -1.0, -0.002214, -1.034e-07, 1.0, 0.002214, -1.236e-06, 1.0, 0.002383, -6.657e-05, 0.9958, 0.0121, 0.0913, 0.9958, 0.0121, 0.0913, 0.9951, 0.002097, 0.09852, 1.0, 0.002214, -1.236e-06, -0.9048, 0.005898, 0.4257, -1.0, -0.003044, -0.001485, -1.0, -0.002143, -8.583e-05, -1.0, -0.002143, -8.583e-05, -0.9956, 0.005093, 0.09349, -0.9048, 0.005898, 0.4257, -1.0, -0.003044, -0.001485, -1.0, -0.001371, -0.001539, -0.7073, 0.01726, -0.7067, -0.7073, 0.01726, -0.7067, -0.7116, -0.01386, -0.7024, -1.0, -0.003044, -0.001485, -0.3587, -0.6727, -0.6472, -0.07078, -0.7239, -0.6863, 0.06928, -0.7145, -0.6962, 0.06928, -0.7145, -0.6962, -0.6712, -0.3613, -0.6472, -0.3587, -0.6727, -0.6472, -0.6712, -0.3613, -0.6472, 0.06928, -0.7145, -0.6962, -0.7073, 0.01726, -0.7067, -0.7073, 0.01726, -0.7067, -0.7243, -0.05074, -0.6876, -0.6712, -0.3613, -0.6472, 0.675, -0.3453, -0.652, 0.6861, -0.04455, -0.7261, 0.7058, 0.004967, -0.7084, 0.7058, 0.004967, -0.7084, 0.3571, -0.6587, -0.6622, 0.675, -0.3453, -0.652, 0.06928, -0.7145, -0.6962, 0.3571, -0.6587, -0.6622, 0.7058, 0.004967, -0.7084, 0.7058, 0.004967, -0.7084, -0.7073, 0.01726, -0.7067, 0.06928, -0.7145, -0.6962, -0.2037, -0.5156, 0.8323, -0.1867, -0.3199, 0.9289, 0.19, -0.3163, 0.9295, 0.19, -0.3163, 0.9295, 0.1985, -0.5065, 0.8391, -0.2037, -0.5156, 0.8323, 0.8473, -0.434, 0.306, 1.0, 0.003012, -0.001494, 0.7058, 0.004967, -0.7084, 0.7058, 0.004967, -0.7084, 0.6861, -0.04455, -0.7261, 0.8473, -0.434, 0.306, -0.9957, -0.05537, 0.0745, -0.8361, -0.4335, 0.3362, -1.0, -0.001371, -0.001539, -1.0, -0.001371, -0.001539, -0.9926, -0.04874, 0.1112, -0.9957, -0.05537, 0.0745, 0.9926, -0.04352, 0.1137, 0.9041, -0.00169, 0.4273, 1.0, 0.001395, -0.001213, 1.0, 0.001395, -0.001213, 1.0, 0.003012, -0.001494, 0.9926, -0.04352, 0.1137, -0.4644, -0.4767, 0.7464, -0.435, -0.279, 0.8561, -0.1867, -0.3199, 0.9289, -0.1867, -0.3199, 0.9289, -0.2037, -0.5156, 0.8323, -0.4644, -0.4767, 0.7464, -0.435, -0.279, 0.8561, -0.3942, 0.07959, 0.9156, -0.2238, -0.09078, 0.9704, -0.2238, -0.09078, 0.9704, -0.1867, -0.3199, 0.9289, -0.435, -0.279, 0.8561, 0.3954, 0.08638, 0.9144, 0.2381, -0.09467, 0.9666, -0.2238, -0.09078, 0.9704, -0.2238, -0.09078, 0.9704, -0.3942, 0.07959, 0.9156, 0.3954, 0.08638, 0.9144, 0.4332, -0.2757, 0.8581, 0.19, -0.3163, 0.9295, 0.2381, -0.09467, 0.9666, 0.2381, -0.09467, 0.9666, 0.3954, 0.08638, 0.9144, 0.4332, -0.2757, 0.8581, 0.4725, -0.4632, 0.7498, 0.1985, -0.5065, 0.8391, 0.19, -0.3163, 0.9295, 0.19, -0.3163, 0.9295, 0.4332, -0.2757, 0.8581, 0.4725, -0.4632, 0.7498, 0.4725, -0.4632, 0.7498, 0.3854, -0.872, 0.3017, 0.2781, -0.684, 0.6744, 0.2781, -0.684, 0.6744, 0.1985, -0.5065, 0.8391, 0.4725, -0.4632, 0.7498, -0.3825, -0.8724, 0.3044, -0.3049, -0.6694, 0.6774, 0.2781, -0.684, 0.6744, 0.2781, -0.684, 0.6744, 0.3854, -0.872, 0.3017, -0.3825, -0.8724, 0.3044, -0.4644, -0.4767, 0.7464, -0.2037, -0.5156, 0.8323, -0.3049, -0.6694, 0.6774, -0.3049, -0.6694, 0.6774, -0.3825, -0.8724, 0.3044, -0.4644, -0.4767, 0.7464, -0.8361, -0.4335, 0.3362, -0.7243, -0.05074, -0.6876, -0.7073, 0.01726, -0.7067, -0.7073, 0.01726, -0.7067, -1.0, -0.001371, -0.001539, -0.8361, -0.4335, 0.3362, 0.1008, 0.1125, 0.9885, 0.09849, -0.0004718, 0.9951, 0.4718, 0.0004635, 0.8817, 0.4718, 0.0004635, 0.8817, 0.4794, 0.09552, 0.8724, 0.1008, 0.1125, 0.9885, -0.435, -0.279, 0.8561, -0.4644, -0.4767, 0.7464, -0.6966, -0.3901, 0.6022, -0.6966, -0.3901, 0.6022, -0.6452, -0.2286, 0.729, -0.435, -0.279, 0.8561, 0.8473, -0.434, 0.306, 0.6861, -0.04455, -0.7261, 0.675, -0.3453, -0.652, 0.675, -0.3453, -0.652, 0.649, -0.6639, 0.3715, 0.8473, -0.434, 0.306, -0.3825, -0.8724, 0.3044, -0.07078, -0.7239, -0.6863, -0.3587, -0.6727, -0.6472, -0.3587, -0.6727, -0.6472, -0.6451, -0.6679, 0.3712, -0.3825, -0.8724, 0.3044, 0.4332, -0.2757, 0.8581, 0.3954, 0.08638, 0.9144, 0.7008, 0.0226, 0.713, 0.7008, 0.0226, 0.713, 0.6481, -0.2273, 0.7268, 0.4332, -0.2757, 0.8581, -0.09892, 0.1158, 0.9883, -0.3942, 0.07959, 0.9156, -0.7007, 0.01301, 0.7133, -0.7007, 0.01301, 0.7133, -0.4817, 0.09676, 0.871, -0.09892, 0.1158, 0.9883, 0.6473, -0.6675, 0.368, 0.3854, -0.872, 0.3017, 0.4725, -0.4632, 0.7498, 0.4725, -0.4632, 0.7498, 0.6967, -0.3825, 0.6069, 0.6473, -0.6675, 0.368, -0.4644, -0.4767, 0.7464, -0.3825, -0.8724, 0.3044, -0.6451, -0.6679, 0.3712, -0.6451, -0.6679, 0.3712, -0.6966, -0.3901, 0.6022, -0.4644, -0.4767, 0.7464, -0.0985, -0.0009307, 0.9951, -0.09892, 0.1158, 0.9883, -0.4817, 0.09676, 0.871, -0.4817, 0.09676, 0.871, -0.4718, -0.001594, 0.8817, -0.0985, -0.0009307, 0.9951, 0.3954, 0.08638, 0.9144, 0.1008, 0.1125, 0.9885, 0.4794, 0.09552, 0.8724, 0.4794, 0.09552, 0.8724, 0.7008, 0.0226, 0.713, 0.3954, 0.08638, 0.9144, 0.4725, -0.4632, 0.7498, 0.4332, -0.2757, 0.8581, 0.6481, -0.2273, 0.7268, 0.6481, -0.2273, 0.7268, 0.6967, -0.3825, 0.6069, 0.4725, -0.4632, 0.7498, -0.3942, 0.07959, 0.9156, -0.435, -0.279, 0.8561, -0.6452, -0.2286, 0.729, -0.6452, -0.2286, 0.729, -0.7007, 0.01301, 0.7133, -0.3942, 0.07959, 0.9156, 0.4794, 0.09552, 0.8724, 0.4718, 0.0004635, 0.8817, 0.8816, 0.001647, 0.4719, 0.8816, 0.001647, 0.4719, 0.8883, 0.05016, 0.4565, 0.4794, 0.09552, 0.8724, 0.8883, 0.05016, 0.4565, 0.8816, 0.001647, 0.4719, 0.9951, 0.002097, 0.09852, 0.9951, 0.002097, 0.09852, 0.9958, 0.0121, 0.0913, 0.8883, 0.05016, 0.4565, -0.8948, -0.1482, 0.4212, -0.6452, -0.2286, 0.729, -0.6966, -0.3901, 0.6022, -0.6966, -0.3901, 0.6022, -0.9256, -0.2123, 0.3135, -0.8948, -0.1482, 0.4212, -0.9926, -0.04874, 0.1112, -0.8948, -0.1482, 0.4212, -0.9256, -0.2123, 0.3135, -0.9256, -0.2123, 0.3135, -0.9957, -0.05537, 0.0745, -0.9926, -0.04874, 0.1112, 0.649, -0.6639, 0.3715, 0.675, -0.3453, -0.652, 0.3571, -0.6587, -0.6622, 0.3571, -0.6587, -0.6622, 0.6473, -0.6675, 0.368, 0.649, -0.6639, 0.3715, 0.6473, -0.6675, 0.368, 0.3571, -0.6587, -0.6622, 0.06928, -0.7145, -0.6962, 0.06928, -0.7145, -0.6962, 0.3854, -0.872, 0.3017, 0.6473, -0.6675, 0.368, -0.6451, -0.6679, 0.3712, -0.3587, -0.6727, -0.6472, -0.6712, -0.3613, -0.6472, -0.6712, -0.3613, -0.6472, -0.642, -0.6604, 0.3894, -0.6451, -0.6679, 0.3712, -0.642, -0.6604, 0.3894, -0.6712, -0.3613, -0.6472, -0.7243, -0.05074, -0.6876, -0.7243, -0.05074, -0.6876, -0.8361, -0.4335, 0.3362, -0.642, -0.6604, 0.3894, 0.6481, -0.2273, 0.7268, 0.7008, 0.0226, 0.713, 0.7034, 0.0126, 0.7107, 0.7034, 0.0126, 0.7107, 0.8973, -0.1397, 0.4187, 0.6481, -0.2273, 0.7268, 0.8973, -0.1397, 0.4187, 0.7034, 0.0126, 0.7107, 0.9041, -0.00169, 0.4273, 0.9041, -0.00169, 0.4273, 0.9926, -0.04352, 0.1137, 0.8973, -0.1397, 0.4187, -0.4817, 0.09676, 0.871, -0.7007, 0.01301, 0.7133, -0.7047, 0.01802, 0.7093, -0.7047, 0.01802, 0.7093, -0.8898, 0.04163, 0.4545, -0.4817, 0.09676, 0.871, -0.8898, 0.04163, 0.4545, -0.7047, 0.01802, 0.7093, -0.9048, 0.005898, 0.4257, -0.9048, 0.005898, 0.4257, -0.9956, 0.005093, 0.09349, -0.8898, 0.04163, 0.4545, 0.649, -0.6639, 0.3715, 0.6473, -0.6675, 0.368, 0.6967, -0.3825, 0.6069, 0.6967, -0.3825, 0.6069, 0.9256, -0.1978, 0.3229, 0.649, -0.6639, 0.3715, 0.8473, -0.434, 0.306, 0.649, -0.6639, 0.3715, 0.9256, -0.1978, 0.3229, 0.9256, -0.1978, 0.3229, 0.9963, -0.04123, 0.0751, 0.8473, -0.434, 0.306, -0.6966, -0.3901, 0.6022, -0.6451, -0.6679, 0.3712, -0.642, -0.6604, 0.3894, -0.642, -0.6604, 0.3894, -0.9256, -0.2123, 0.3135, -0.6966, -0.3901, 0.6022, -0.9256, -0.2123, 0.3135, -0.642, -0.6604, 0.3894, -0.8361, -0.4335, 0.3362, -0.8361, -0.4335, 0.3362, -0.9957, -0.05537, 0.0745, -0.9256, -0.2123, 0.3135, -0.4718, -0.001594, 0.8817, -0.4817, 0.09676, 0.871, -0.8898, 0.04163, 0.4545, -0.8898, 0.04163, 0.4545, -0.8816, -0.002242, 0.4719, -0.4718, -0.001594, 0.8817, -0.8816, -0.002242, 0.4719, -0.8898, 0.04163, 0.4545, -0.9956, 0.005093, 0.09349, -0.9956, 0.005093, 0.09349, -0.9951, -0.002314, 0.09858, -0.8816, -0.002242, 0.4719, 0.7008, 0.0226, 0.713, 0.4794, 0.09552, 0.8724, 0.8883, 0.05016, 0.4565, 0.8883, 0.05016, 0.4565, 0.7034, 0.0126, 0.7107, 0.7008, 0.0226, 0.713, 0.9041, -0.00169, 0.4273, 0.7034, 0.0126, 0.7107, 0.8883, 0.05016, 0.4565, 0.8883, 0.05016, 0.4565, 0.9958, 0.0121, 0.0913, 0.9041, -0.00169, 0.4273, 0.6967, -0.3825, 0.6069, 0.6481, -0.2273, 0.7268, 0.8973, -0.1397, 0.4187, 0.8973, -0.1397, 0.4187, 0.9256, -0.1978, 0.3229, 0.6967, -0.3825, 0.6069, 0.9256, -0.1978, 0.3229, 0.8973, -0.1397, 0.4187, 0.9926, -0.04352, 0.1137, 0.9926, -0.04352, 0.1137, 0.9963, -0.04123, 0.0751, 0.9256, -0.1978, 0.3229, -0.7047, 0.01802, 0.7093, -0.7007, 0.01301, 0.7133, -0.6452, -0.2286, 0.729, -0.6452, -0.2286, 0.729, -0.8948, -0.1482, 0.4212, -0.7047, 0.01802, 0.7093, -0.9048, 0.005898, 0.4257, -0.7047, 0.01802, 0.7093, -0.8948, -0.1482, 0.4212, -0.8948, -0.1482, 0.4212, -0.9926, -0.04874, 0.1112, -0.9048, 0.005898, 0.4257, 0.06767, -0.9902, 0.122, 0.06353, -0.9902, 0.1242, 0.0126, -0.9992, 0.03874, 0.06353, -0.9902, 0.1242, 0.05508, -0.9902, 0.128, 0.0126, -0.9992, 0.03874, 0.05508, -0.9902, 0.128, 0.04665, -0.9903, 0.1311, 0.0126, -0.9992, 0.03874, 0.04665, -0.9903, 0.1311, 0.03812, -0.9903, 0.1338, 0.0126, -0.9992, 0.03874, 0.03812, -0.9903, 0.1338, 0.02922, -0.9903, 0.1359, 0.0126, -0.9992, 0.03874, 0.02922, -0.9903, 0.1359, 0.02028, -0.9903, 0.1373, 0.0126, -0.9992, 0.03874, 0.02028, -0.9903, 0.1373, 0.01134, -0.9903, 0.1382, 0.0126, -0.9992, 0.03874, 0.01134, -0.9903, 0.1382, 0.006899, -0.9903, 0.1386, 0.0126, -0.9992, 0.03874, -1.0, -0.002204, 0.0, -1.0, -0.002207, 0.0, -1.0, -0.00221, 0.0, 0.866, 0.001912, -0.5001, 0.866, 0.002318, -0.5, 0.866, 0.001915, -0.5001, 0.06767, -0.9902, 0.122, 0.4715, 0.0009914, 0.8819, 0.4425, 0.0009992, 0.8968, 0.4425, 0.0009992, 0.8968, 0.06353, -0.9902, 0.1242, 0.06767, -0.9902, 0.122, 0.06353, -0.9902, 0.1242, 0.4425, 0.0009992, 0.8968, 0.3829, 0.0008736, 0.9238, 0.3829, 0.0008736, 0.9238, 0.05508, -0.9902, 0.128, 0.06353, -0.9902, 0.1242, 0.05508, -0.9902, 0.128, 0.3829, 0.0008736, 0.9238, 0.3211, 0.0007031, 0.9471, 0.3211, 0.0007031, 0.9471, 0.04665, -0.9903, 0.1311, 0.05508, -0.9902, 0.128, 0.04665, -0.9903, 0.1311, 0.3211, 0.0007031, 0.9471, 0.2586, 0.0005653, 0.966, 0.2586, 0.0005653, 0.966, 0.03812, -0.9903, 0.1338, 0.04665, -0.9903, 0.1311, 0.03812, -0.9903, 0.1338, 0.2586, 0.0005653, 0.966, 0.195, 0.000428, 0.9808, 0.195, 0.000428, 0.9808, 0.02922, -0.9903, 0.1359, 0.03812, -0.9903, 0.1338, 0.02922, -0.9903, 0.1359, 0.195, 0.000428, 0.9808, 0.1311, 0.0003018, 0.9914, 0.1311, 0.0003018, 0.9914, 0.02028, -0.9903, 0.1373, 0.02922, -0.9903, 0.1359, 0.02028, -0.9903, 0.1373, 0.1311, 0.0003018, 0.9914, 0.06558, 0.0001318, 0.9978, 0.06558, 0.0001318, 0.9978, 0.01134, -0.9903, 0.1382, 0.02028, -0.9903, 0.1373, 0.01134, -0.9903, 0.1382, 0.06558, 0.0001318, 0.9978, 0.03263, 0.0001264, 0.9995, 0.03263, 0.0001264, 0.9995, 0.006899, -0.9903, 0.1386, 0.01134, -0.9903, 0.1382, -1.0, -0.002204, 0.0, -1.0, -0.002216, 0.0, -1.0, -0.002217, 0.0, -1.0, -0.002217, 0.0, -1.0, -0.002207, 0.0, -1.0, -0.002204, 0.0, 0.866, 0.002318, -0.5, 0.866, 0.001912, -0.5001, 0.866, 0.001919, -0.5, 0.866, 0.001919, -0.5, 0.866, 0.00192, -0.5, 0.866, 0.002318, -0.5, 0.4715, 0.0009914, 0.8819, 0.06316, 0.9905, 0.1224, 0.0592, 0.9905, 0.1244, 0.0592, 0.9905, 0.1244, 0.4425, 0.0009992, 0.8968, 0.4715, 0.0009914, 0.8819, 0.4425, 0.0009992, 0.8968, 0.0592, 0.9905, 0.1244, 0.05074, 0.9905, 0.1281, 0.05074, 0.9905, 0.1281, 0.3829, 0.0008736, 0.9238, 0.4425, 0.0009992, 0.8968, 0.3829, 0.0008736, 0.9238, 0.05074, 0.9905, 0.1281, 0.04234, 0.9905, 0.1312, 0.04234, 0.9905, 0.1312, 0.3211, 0.0007031, 0.9471, 0.3829, 0.0008736, 0.9238, 0.3211, 0.0007031, 0.9471, 0.04234, 0.9905, 0.1312, 0.03374, 0.9904, 0.1339, 0.03374, 0.9904, 0.1339, 0.2586, 0.0005653, 0.966, 0.3211, 0.0007031, 0.9471, 0.2586, 0.0005653, 0.966, 0.03374, 0.9904, 0.1339, 0.02485, 0.9904, 0.136, 0.02485, 0.9904, 0.136, 0.195, 0.000428, 0.9808, 0.2586, 0.0005653, 0.966, 0.195, 0.000428, 0.9808, 0.02485, 0.9904, 0.136, 0.01591, 0.9904, 0.1374, 0.01591, 0.9904, 0.1374, 0.1311, 0.0003018, 0.9914, 0.195, 0.000428, 0.9808, 0.1311, 0.0003018, 0.9914, 0.01591, 0.9904, 0.1374, 0.00699, 0.9904, 0.1383, 0.00699, 0.9904, 0.1383, 0.06558, 0.0001318, 0.9978, 0.1311, 0.0003018, 0.9914, 0.06558, 0.0001318, 0.9978, 0.00699, 0.9904, 0.1383, 0.002489, 0.9903, 0.1387, 0.002489, 0.9903, 0.1387, 0.03263, 0.0001264, 0.9995, 0.06558, 0.0001318, 0.9978, -1.0, -0.002217, 0.0, -1.0, -0.002216, 0.0, -1.0, -0.002228, 0.0, -1.0, -0.002228, 0.0, -1.0, -0.002212, 0.0, -1.0, -0.002217, 0.0, 0.866, 0.001919, -0.5, 0.866, 0.001916, -0.5001, 0.866, 0.001521, -0.5, 0.866, 0.001521, -0.5, 0.866, 0.00192, -0.5, 0.866, 0.001919, -0.5, 0.0592, 0.9905, 0.1244, 0.06316, 0.9905, 0.1224, 0.008242, 0.9992, 0.03898, 0.05074, 0.9905, 0.1281, 0.0592, 0.9905, 0.1244, 0.008242, 0.9992, 0.03898, 0.04234, 0.9905, 0.1312, 0.05074, 0.9905, 0.1281, 0.008242, 0.9992, 0.03898, 0.03374, 0.9904, 0.1339, 0.04234, 0.9905, 0.1312, 0.008242, 0.9992, 0.03898, 0.02485, 0.9904, 0.136, 0.03374, 0.9904, 0.1339, 0.008242, 0.9992, 0.03898, 0.01591, 0.9904, 0.1374, 0.02485, 0.9904, 0.136, 0.008242, 0.9992, 0.03898, 0.00699, 0.9904, 0.1383, 0.01591, 0.9904, 0.1374, 0.008242, 0.9992, 0.03898, 0.002489, 0.9903, 0.1387, 0.00699, 0.9904, 0.1383, 0.008242, 0.9992, 0.03898, -1.0, -0.002212, 0.0, -1.0, -0.002228, 0.0, -1.0, -0.002196, 0.0, 0.866, 0.001521, -0.5, 0.866, 0.001916, -0.5001, 0.866, 0.001902, -0.5001, 0.1057, -0.9921, 0.06718, 0.1033, -0.9922, 0.06998, 0.02728, -0.9993, 0.02551, 0.1033, -0.9922, 0.06998, 0.09898, -0.9922, 0.07624, 0.02728, -0.9993, 0.02551, 0.09898, -0.9922, 0.07624, 0.0938, -0.9922, 0.08216, 0.02728, -0.9993, 0.02551, 0.0938, -0.9922, 0.08216, 0.08861, -0.9922, 0.08773, 0.02728, -0.9993, 0.02551, 0.08861, -0.9922, 0.08773, 0.08277, -0.9922, 0.0932, 0.02728, -0.9993, 0.02551, 0.08277, -0.9922, 0.0932, 0.07657, -0.9922, 0.09803, 0.02728, -0.9993, 0.02551, 0.07657, -0.9922, 0.09803, 0.07046, -0.9922, 0.1024, 0.02728, -0.9993, 0.02551, 0.07046, -0.9922, 0.1024, 0.06741, -0.9922, 0.1047, 0.02728, -0.9993, 0.02551, -0.866, -0.001968, 0.5, -0.8659, -0.001914, 0.5001, -0.8659, -0.001911, 0.5001, 0.5149, 0.001138, -0.8572, 0.515, 0.001147, -0.8572, 0.5149, 0.001137, -0.8572, 0.1057, -0.9921, 0.06718, 0.8404, 0.001776, 0.542, 0.8228, 0.001778, 0.5683, 0.8228, 0.001778, 0.5683, 0.1033, -0.9922, 0.06998, 0.1057, -0.9921, 0.06718, 0.1033, -0.9922, 0.06998, 0.8228, 0.001778, 0.5683, 0.7854, 0.001716, 0.619, 0.7854, 0.001716, 0.619, 0.09898, -0.9922, 0.07624, 0.1033, -0.9922, 0.06998, 0.09898, -0.9922, 0.07624, 0.7854, 0.001716, 0.619, 0.7445, 0.001338, 0.6676, 0.7445, 0.001338, 0.6676, 0.0938, -0.9922, 0.08216, 0.09898, -0.9922, 0.07624, 0.0938, -0.9922, 0.08216, 0.7445, 0.001338, 0.6676, 0.701, 0.001238, 0.7131, 0.701, 0.001238, 0.7131, 0.08861, -0.9922, 0.08773, 0.0938, -0.9922, 0.08216, 0.08861, -0.9922, 0.08773, 0.701, 0.001238, 0.7131, 0.6545, 0.001356, 0.7561, 0.6545, 0.001356, 0.7561, 0.08277, -0.9922, 0.0932, 0.08861, -0.9922, 0.08773, 0.08277, -0.9922, 0.0932, 0.6545, 0.001356, 0.7561, 0.6051, 0.001226, 0.7961, 0.6051, 0.001226, 0.7961, 0.07657, -0.9922, 0.09803, 0.08277, -0.9922, 0.0932, 0.07657, -0.9922, 0.09803, 0.6051, 0.001226, 0.7961, 0.5537, 0.0009073, 0.8327, 0.5537, 0.0009073, 0.8327, 0.07046, -0.9922, 0.1024, 0.07657, -0.9922, 0.09803, 0.07046, -0.9922, 0.1024, 0.5537, 0.0009073, 0.8327, 0.5274, 0.0009145, 0.8496, 0.5274, 0.0009145, 0.8496, 0.06741, -0.9922, 0.1047, 0.07046, -0.9922, 0.1024, -0.866, -0.001968, 0.5, -0.866, -0.001915, 0.5, -0.8662, -0.001931, 0.4997, -0.8662, -0.001931, 0.4997, -0.8659, -0.001914, 0.5001, -0.866, -0.001968, 0.5, 0.515, 0.001147, -0.8572, 0.5149, 0.001138, -0.8572, 0.5149, 0.001138, -0.8572, 0.5149, 0.001138, -0.8572, 0.515, 0.001139, -0.8572, 0.515, 0.001147, -0.8572, 0.8404, 0.001776, 0.542, 0.1016, 0.9926, 0.0668, 0.09922, 0.9926, 0.07014, 0.09922, 0.9926, 0.07014, 0.8228, 0.001778, 0.5683, 0.8404, 0.001776, 0.542, 0.8228, 0.001778, 0.5683, 0.09922, 0.9926, 0.07014, 0.09482, 0.9926, 0.07648, 0.09482, 0.9926, 0.07648, 0.7854, 0.001716, 0.619, 0.8228, 0.001778, 0.5683, 0.7854, 0.001716, 0.619, 0.09482, 0.9926, 0.07648, 0.08966, 0.9926, 0.08234, 0.08966, 0.9926, 0.08234, 0.7445, 0.001338, 0.6676, 0.7854, 0.001716, 0.619, 0.7445, 0.001338, 0.6676, 0.08966, 0.9926, 0.08234, 0.08441, 0.9925, 0.08796, 0.08441, 0.9925, 0.08796, 0.701, 0.001238, 0.7131, 0.7445, 0.001338, 0.6676, 0.701, 0.001238, 0.7131, 0.08441, 0.9925, 0.08796, 0.07859, 0.9925, 0.09346, 0.07859, 0.9925, 0.09346, 0.6545, 0.001356, 0.7561, 0.701, 0.001238, 0.7131, 0.6545, 0.001356, 0.7561, 0.07859, 0.9925, 0.09346, 0.07237, 0.9925, 0.09828, 0.07237, 0.9925, 0.09828, 0.6051, 0.001226, 0.7961, 0.6545, 0.001356, 0.7561, 0.6051, 0.001226, 0.7961, 0.07237, 0.9925, 0.09828, 0.06624, 0.9925, 0.1027, 0.06624, 0.9925, 0.1027, 0.5537, 0.0009073, 0.8327, 0.6051, 0.001226, 0.7961, 0.5537, 0.0009073, 0.8327, 0.06624, 0.9925, 0.1027, 0.06315, 0.9925, 0.1049, 0.06315, 0.9925, 0.1049, 0.5274, 0.0009145, 0.8496, 0.5537, 0.0009073, 0.8327, -0.8662, -0.001931, 0.4997, -0.866, -0.001915, 0.5, -0.866, -0.001773, 0.5, -0.866, -0.001773, 0.5, -0.8659, -0.001942, 0.5001, -0.8662, -0.001931, 0.4997, 0.5149, 0.001138, -0.8572, 0.5149, 0.001155, -0.8572, 0.515, 0.0009415, -0.8572, 0.515, 0.0009415, -0.8572, 0.515, 0.001139, -0.8572, 0.5149, 0.001138, -0.8572, 0.09922, 0.9926, 0.07014, 0.1016, 0.9926, 0.0668, 0.02286, 0.9994, 0.02551, 0.09482, 0.9926, 0.07648, 0.09922, 0.9926, 0.07014, 0.02286, 0.9994, 0.02551, 0.08966, 0.9926, 0.08234, 0.09482, 0.9926, 0.07648, 0.02286, 0.9994, 0.02551, 0.08441, 0.9925, 0.08796, 0.08966, 0.9926, 0.08234, 0.02286, 0.9994, 0.02551, 0.07859, 0.9925, 0.09346, 0.08441, 0.9925, 0.08796, 0.02286, 0.9994, 0.02551, 0.07237, 0.9925, 0.09828, 0.07859, 0.9925, 0.09346, 0.02286, 0.9994, 0.02551, 0.06624, 0.9925, 0.1027, 0.07237, 0.9925, 0.09828, 0.02286, 0.9994, 0.02551, 0.06315, 0.9925, 0.1049, 0.06624, 0.9925, 0.1027, 0.02286, 0.9994, 0.02551, -0.8659, -0.001942, 0.5001, -0.866, -0.001773, 0.5, -0.8659, -0.001974, 0.5001, 0.515, 0.0009415, -0.8572, 0.5149, 0.001155, -0.8572, 0.5149, 0.001173, -0.8572, -0.06755, 0.9902, 0.1224, -0.06357, 0.9902, 0.1243, -0.01266, 0.9992, 0.03898, -0.06357, 0.9902, 0.1243, -0.0552, 0.9902, 0.128, -0.01266, 0.9992, 0.03898, -0.0552, 0.9902, 0.128, -0.0468, 0.9903, 0.1312, -0.01266, 0.9992, 0.03898, -0.0468, 0.9903, 0.1312, -0.03808, 0.9903, 0.1339, -0.01266, 0.9992, 0.03898, -0.03808, 0.9903, 0.1339, -0.02918, 0.9903, 0.136, -0.01266, 0.9992, 0.03898, -0.02918, 0.9903, 0.136, -0.02028, 0.9903, 0.1374, -0.01266, 0.9992, 0.03898, -0.02028, 0.9903, 0.1374, -0.01101, 0.9903, 0.1383, -0.01266, 0.9992, 0.03898, -0.01101, 0.9903, 0.1383, -0.006644, 0.9903, 0.1385, -0.01266, 0.9992, 0.03898, 1.0, 0.002205, 0.0, 1.0, 0.002229, 0.0, 1.0, 0.002254, 0.0, -0.866, -0.001931, -0.5001, -0.866, -0.001798, -0.5, -0.866, -0.001953, -0.5001, -0.06755, 0.9902, 0.1224, -0.4715, -0.0009834, 0.8819, -0.4424, -0.0009786, 0.8968, -0.4424, -0.0009786, 0.8968, -0.06357, 0.9902, 0.1243, -0.06755, 0.9902, 0.1224, -0.06357, 0.9902, 0.1243, -0.4424, -0.0009786, 0.8968, -0.3824, -0.0008414, 0.924, -0.3824, -0.0008414, 0.924, -0.0552, 0.9902, 0.128, -0.06357, 0.9902, 0.1243, -0.0552, 0.9902, 0.128, -0.3824, -0.0008414, 0.924, -0.3215, -0.0007098, 0.9469, -0.3215, -0.0007098, 0.9469, -0.0468, 0.9903, 0.1312, -0.0552, 0.9902, 0.128, -0.0468, 0.9903, 0.1312, -0.3215, -0.0007098, 0.9469, -0.2588, -0.0005655, 0.9659, -0.2588, -0.0005655, 0.9659, -0.03808, 0.9903, 0.1339, -0.0468, 0.9903, 0.1312, -0.03808, 0.9903, 0.1339, -0.2588, -0.0005655, 0.9659, -0.1949, -0.0004233, 0.9808, -0.1949, -0.0004233, 0.9808, -0.02918, 0.9903, 0.136, -0.03808, 0.9903, 0.1339, -0.02918, 0.9903, 0.136, -0.1949, -0.0004233, 0.9808, -0.1306, -0.000287, 0.9914, -0.1306, -0.000287, 0.9914, -0.02028, 0.9903, 0.1374, -0.02918, 0.9903, 0.136, -0.02028, 0.9903, 0.1374, -0.1306, -0.000287, 0.9914, -0.06546, -0.000135, 0.9979, -0.06546, -0.000135, 0.9979, -0.01101, 0.9903, 0.1383, -0.02028, 0.9903, 0.1374, -0.01101, 0.9903, 0.1383, -0.06546, -0.000135, 0.9979, -0.03263, -0.0001579, 0.9995, -0.03263, -0.0001579, 0.9995, -0.006644, 0.9903, 0.1385, -0.01101, 0.9903, 0.1383, 1.0, 0.002205, 0.0, 1.0, 0.002204, 0.0, 1.0, 0.002205, 1.219e-09, 1.0, 0.002205, 1.219e-09, 1.0, 0.002229, 0.0, 1.0, 0.002205, 0.0, -0.866, -0.001798, -0.5, -0.866, -0.001931, -0.5001, -0.866, -0.001909, -0.5001, -0.866, -0.001909, -0.5001, -0.8659, -0.001919, -0.5001, -0.866, -0.001798, -0.5, -0.4715, -0.0009834, 0.8819, -0.06322, -0.9905, 0.1224, -0.05913, -0.9905, 0.1242, -0.05913, -0.9905, 0.1242, -0.4424, -0.0009786, 0.8968, -0.4715, -0.0009834, 0.8819, -0.4424, -0.0009786, 0.8968, -0.05913, -0.9905, 0.1242, -0.05075, -0.9905, 0.1279, -0.05075, -0.9905, 0.1279, -0.3824, -0.0008414, 0.924, -0.4424, -0.0009786, 0.8968, -0.3824, -0.0008414, 0.924, -0.05075, -0.9905, 0.1279, -0.04252, -0.9904, 0.1314, -0.04252, -0.9904, 0.1314, -0.3215, -0.0007098, 0.9469, -0.3824, -0.0008414, 0.924, -0.3215, -0.0007098, 0.9469, -0.04252, -0.9904, 0.1314, -0.03386, -0.9904, 0.1341, -0.03386, -0.9904, 0.1341, -0.2588, -0.0005655, 0.9659, -0.3215, -0.0007098, 0.9469, -0.2588, -0.0005655, 0.9659, -0.03386, -0.9904, 0.1341, -0.02475, -0.9904, 0.1358, -0.02475, -0.9904, 0.1358, -0.1949, -0.0004233, 0.9808, -0.2588, -0.0005655, 0.9659, -0.1949, -0.0004233, 0.9808, -0.02475, -0.9904, 0.1358, -0.01589, -0.9904, 0.1373, -0.01589, -0.9904, 0.1373, -0.1306, -0.000287, 0.9914, -0.1949, -0.0004233, 0.9808, -0.1306, -0.000287, 0.9914, -0.01589, -0.9904, 0.1373, -0.00698, -0.9904, 0.1382, -0.00698, -0.9904, 0.1382, -0.06546, -0.000135, 0.9979, -0.1306, -0.000287, 0.9914, -0.06546, -0.000135, 0.9979, -0.00698, -0.9904, 0.1382, -0.002484, -0.9904, 0.1386, -0.002484, -0.9904, 0.1386, -0.03263, -0.0001579, 0.9995, -0.06546, -0.000135, 0.9979, 1.0, 0.002205, 1.219e-09, 1.0, 0.002204, 0.0, 1.0, 0.002205, 1.233e-10, 1.0, 0.002205, 1.233e-10, 1.0, 0.002236, 2.638e-09, 1.0, 0.002205, 1.219e-09, -0.866, -0.001909, -0.5001, -0.866, -0.001937, -0.5, -0.866, -0.002042, -0.5, -0.866, -0.002042, -0.5, -0.8659, -0.001919, -0.5001, -0.866, -0.001909, -0.5001, -0.05913, -0.9905, 0.1242, -0.06322, -0.9905, 0.1224, -0.008178, -0.9992, 0.03874, -0.05075, -0.9905, 0.1279, -0.05913, -0.9905, 0.1242, -0.008178, -0.9992, 0.03874, -0.04252, -0.9904, 0.1314, -0.05075, -0.9905, 0.1279, -0.008178, -0.9992, 0.03874, -0.03386, -0.9904, 0.1341, -0.04252, -0.9904, 0.1314, -0.008178, -0.9992, 0.03874, -0.02475, -0.9904, 0.1358, -0.03386, -0.9904, 0.1341, -0.008178, -0.9992, 0.03874, -0.01589, -0.9904, 0.1373, -0.02475, -0.9904, 0.1358, -0.008178, -0.9992, 0.03874, -0.00698, -0.9904, 0.1382, -0.01589, -0.9904, 0.1373, -0.008178, -0.9992, 0.03874, -0.002484, -0.9904, 0.1386, -0.00698, -0.9904, 0.1382, -0.008178, -0.9992, 0.03874, 1.0, 0.002236, 2.638e-09, 1.0, 0.002205, 1.233e-10, 1.0, 0.002268, 2.675e-09, -0.866, -0.002042, -0.5, -0.866, -0.001937, -0.5, -0.866, -0.001965, -0.5, -0.106, 0.9921, 0.06692, -0.1036, 0.9922, 0.06996, -0.02728, 0.9993, 0.02551, -0.1036, 0.9922, 0.06996, -0.09902, 0.9921, 0.07655, -0.02728, 0.9993, 0.02551, -0.09902, 0.9921, 0.07655, -0.0941, 0.9922, 0.08219, -0.02728, 0.9993, 0.02551, -0.0941, 0.9922, 0.08219, -0.08895, 0.9921, 0.08804, -0.02728, 0.9993, 0.02551, -0.08895, 0.9921, 0.08804, -0.08278, 0.9922, 0.0935, -0.02728, 0.9993, 0.02551, -0.08278, 0.9922, 0.0935, -0.07676, 0.9922, 0.09828, -0.02728, 0.9993, 0.02551, -0.07676, 0.9922, 0.09828, -0.07065, 0.9922, 0.1027, -0.02728, 0.9993, 0.02551, -0.07065, 0.9922, 0.1027, -0.067, 0.9922, 0.1049, -0.02728, 0.9993, 0.02551, 0.866, 0.001933, 0.5, 0.8659, 0.001911, 0.5001, 0.8659, 0.001911, 0.5001, -0.5149, -0.001137, -0.8572, -0.515, -0.001251, -0.8572, -0.5151, -0.000863, -0.8571, -0.106, 0.9921, 0.06692, -0.8403, -0.002089, 0.5421, -0.8228, -0.001906, 0.5683, -0.8228, -0.001906, 0.5683, -0.1036, 0.9922, 0.06996, -0.106, 0.9921, 0.06692, -0.1036, 0.9922, 0.06996, -0.8228, -0.001906, 0.5683, -0.7852, -0.002067, 0.6192, -0.7852, -0.002067, 0.6192, -0.09902, 0.9921, 0.07655, -0.1036, 0.9922, 0.06996, -0.09902, 0.9921, 0.07655, -0.7852, -0.002067, 0.6192, -0.7447, -0.001704, 0.6674, -0.7447, -0.001704, 0.6674, -0.0941, 0.9922, 0.08219, -0.09902, 0.9921, 0.07655, -0.0941, 0.9922, 0.08219, -0.7447, -0.001704, 0.6674, -0.7009, -0.001525, 0.7133, -0.7009, -0.001525, 0.7133, -0.08895, 0.9921, 0.08804, -0.0941, 0.9922, 0.08219, -0.08895, 0.9921, 0.08804, -0.7009, -0.001525, 0.7133, -0.6543, -0.001563, 0.7563, -0.6543, -0.001563, 0.7563, -0.08278, 0.9922, 0.0935, -0.08895, 0.9921, 0.08804, -0.08278, 0.9922, 0.0935, -0.6543, -0.001563, 0.7563, -0.6053, -0.00139, 0.796, -0.6053, -0.00139, 0.796, -0.07676, 0.9922, 0.09828, -0.08278, 0.9922, 0.0935, -0.07676, 0.9922, 0.09828, -0.6053, -0.00139, 0.796, -0.5537, -0.001516, 0.8327, -0.5537, -0.001516, 0.8327, -0.07065, 0.9922, 0.1027, -0.07676, 0.9922, 0.09828, -0.07065, 0.9922, 0.1027, -0.5537, -0.001516, 0.8327, -0.5272, -0.001323, 0.8498, -0.5272, -0.001323, 0.8498, -0.067, 0.9922, 0.1049, -0.07065, 0.9922, 0.1027, 0.866, 0.001933, 0.5, 0.866, 0.001915, 0.5, 0.8659, 0.001915, 0.5001, 0.8659, 0.001915, 0.5001, 0.8659, 0.001911, 0.5001, 0.866, 0.001933, 0.5, -0.515, -0.001251, -0.8572, -0.5149, -0.001137, -0.8572, -0.5149, -0.001138, -0.8572, -0.5149, -0.001138, -0.8572, -0.515, -0.001138, -0.8572, -0.515, -0.001251, -0.8572, -0.8403, -0.002089, 0.5421, -0.1016, -0.9926, 0.067, -0.09911, -0.9926, 0.07007, -0.09911, -0.9926, 0.07007, -0.8228, -0.001906, 0.5683, -0.8403, -0.002089, 0.5421, -0.8228, -0.001906, 0.5683, -0.09911, -0.9926, 0.07007, -0.09439, -0.9926, 0.07639, -0.09439, -0.9926, 0.07639, -0.7852, -0.002067, 0.6192, -0.8228, -0.001906, 0.5683, -0.7852, -0.002067, 0.6192, -0.09439, -0.9926, 0.07639, -0.08949, -0.9926, 0.08194, -0.08949, -0.9926, 0.08194, -0.7447, -0.001704, 0.6674, -0.7852, -0.002067, 0.6192, -0.7447, -0.001704, 0.6674, -0.08949, -0.9926, 0.08194, -0.08432, -0.9925, 0.08818, -0.08432, -0.9925, 0.08818, -0.7009, -0.001525, 0.7133, -0.7447, -0.001704, 0.6674, -0.7009, -0.001525, 0.7133, -0.08432, -0.9925, 0.08818, -0.07821, -0.9926, 0.09328, -0.07821, -0.9926, 0.09328, -0.6543, -0.001563, 0.7563, -0.7009, -0.001525, 0.7133, -0.6543, -0.001563, 0.7563, -0.07821, -0.9926, 0.09328, -0.07262, -0.9925, 0.09826, -0.07262, -0.9925, 0.09826, -0.6053, -0.00139, 0.796, -0.6543, -0.001563, 0.7563, -0.6053, -0.00139, 0.796, -0.07262, -0.9925, 0.09826, -0.06607, -0.9925, 0.1024, -0.06607, -0.9925, 0.1024, -0.5537, -0.001516, 0.8327, -0.6053, -0.00139, 0.796, -0.5537, -0.001516, 0.8327, -0.06607, -0.9925, 0.1024, -0.06274, -0.9925, 0.1049, -0.06274, -0.9925, 0.1049, -0.5272, -0.001323, 0.8498, -0.5537, -0.001516, 0.8327, 0.8659, 0.001915, 0.5001, 0.866, 0.001915, 0.5, 0.866, 0.00189, 0.5, 0.866, 0.00189, 0.5, 0.8659, 0.001914, 0.5001, 0.8659, 0.001915, 0.5001, -0.5149, -0.001138, -0.8572, -0.5149, -0.001138, -0.8572, -0.515, -0.0009275, -0.8572, -0.515, -0.0009275, -0.8572, -0.515, -0.001138, -0.8572, -0.5149, -0.001138, -0.8572, -0.09911, -0.9926, 0.07007, -0.1016, -0.9926, 0.067, -0.02286, -0.9994, 0.02551, -0.09439, -0.9926, 0.07639, -0.09911, -0.9926, 0.07007, -0.02286, -0.9994, 0.02551, -0.08949, -0.9926, 0.08194, -0.09439, -0.9926, 0.07639, -0.02286, -0.9994, 0.02551, -0.08432, -0.9925, 0.08818, -0.08949, -0.9926, 0.08194, -0.02286, -0.9994, 0.02551, -0.07821, -0.9926, 0.09328, -0.08432, -0.9925, 0.08818, -0.02286, -0.9994, 0.02551, -0.07262, -0.9925, 0.09826, -0.07821, -0.9926, 0.09328, -0.02286, -0.9994, 0.02551, -0.06607, -0.9925, 0.1024, -0.07262, -0.9925, 0.09826, -0.02286, -0.9994, 0.02551, -0.06274, -0.9925, 0.1049, -0.06607, -0.9925, 0.1024, -0.02286, -0.9994, 0.02551, 0.8659, 0.001914, 0.5001, 0.866, 0.00189, 0.5, 0.8659, 0.001909, 0.5001, -0.515, -0.0009275, -0.8572, -0.5149, -0.001138, -0.8572, -0.5149, -0.001137, -0.8572])] * 3)])

# ---- objects
ob_ticket026 = bpy.data.objects.new('ticket026', me_untitled)
ob_lamp = bpy.data.objects.new('Lamp', light_lamp)
ob_camera = bpy.data.objects.new('Camera', cam_camera)

# ---- transforms, parenting, visibility, modifiers, constraints
ob_ticket026.location = (0.0, 0.0, 0.0)
ob_ticket026.scale = (2.54, 2.54, 2.54)
ob_ticket026.color = (0.8, 0.8, 0.8, 1.0)
ob_ticket026.lineart.crease_threshold = 0.0
ob_lamp.location = (4.076, 1.005, 5.904)
ob_lamp.rotation_euler = (0.6503, 0.05522, 1.866)
ob_lamp.lock_rotations_4d = False
ob_lamp.empty_display_type = 'ARROWS'
ob_lamp.color = (0.0, 0.0, 0.0, 0.0)
ob_lamp.lineart.crease_threshold = 0.0
ob_camera.location = (7.481, -6.508, 5.344)
ob_camera.rotation_euler = (1.109, 0.01082, 0.8149)
ob_camera.lock_rotations_4d = False
ob_camera.empty_display_type = 'ARROWS'
ob_camera.color = (0.0, 0.0, 0.0, 0.0)
ob_camera.display_type = 'WIRE'
ob_camera.lineart.crease_threshold = 0.0

# ---- collection membership
col_collection_1.objects.link(ob_ticket026)
col_collection_1.objects.link(ob_lamp)
col_collection_1.objects.link(ob_camera)

# ---- scene / render settings (as saved in the file)
scene.camera = ob_camera
scene.frame_start = 1; scene.frame_end = 250; scene.frame_set(1)
scene.render.engine = 'CYCLES'
scene.render.resolution_percentage = 50
scene.render.fps = 30
scene.render.dither_intensity = 0.0
scene.cycles.use_denoising = False
scene.cycles.samples = 128
scene.cycles.sampling_pattern = 'TABULATED_SOBOL'
scene.cycles.light_sampling_threshold = 0.0
scene.cycles.use_adaptive_sampling = False
scene.cycles.use_light_tree = False
scene.cycles.blur_glossy = 0.0
scene.cycles.sample_clamp_indirect = 0.0
scene.view_settings.view_transform = 'Standard'
bpy.context.view_layer.update()
